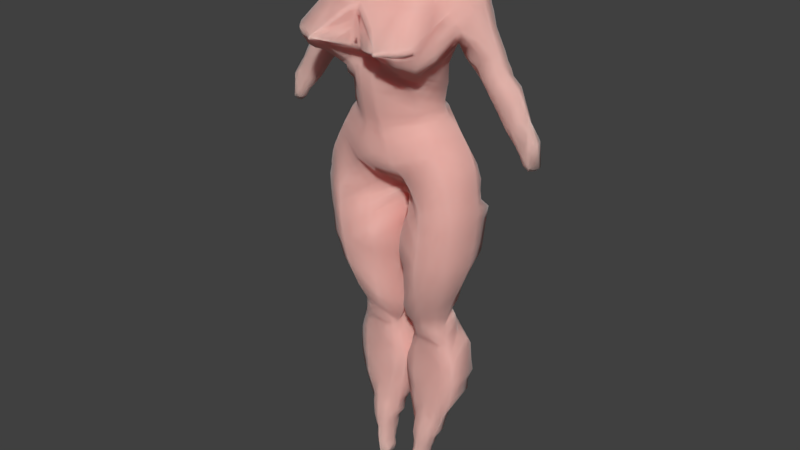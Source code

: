 # Source: female_body27.blend  (saved by Blender 2.79.0; exported with 4.5.12 LTS)
import bpy
from mathutils import Matrix  # noqa: F401  (used for matrix-valued properties, if any)

bpy.ops.wm.read_factory_settings(use_empty=True)
scene = bpy.context.scene
scene.name = 'Scene'

# ---- collections
col_collection_1 = bpy.data.collections.new('Collection 1'); scene.collection.children.link(col_collection_1)

# ---- materials (node trees are filled in below, after node groups)
mat_material_001 = bpy.data.materials.new('Material.001')
mat_material_001.alpha_threshold = 0.0
mat_material_001.roughness = 0.5

# ---- material node trees
mat_material_001.use_nodes = True; mat_material_001.node_tree.nodes.clear()
_N = mat_material_001.node_tree.nodes; _L = mat_material_001.node_tree.links
n0 = _N.new('ShaderNodeMixShader'); n0.name = 'Mix Shader'; n0.location = (114, 305)
n0.inputs[0].default_value = 0.4
n1 = _N.new('ShaderNodeSubsurfaceScattering'); n1.name = 'Subsurface Scattering'; n1.location = (-126, 211)
n1.inputs[0].default_value = (1.0, 0.2, 0.2, 1.0)
n1.inputs[1].default_value = 1.0
n1.inputs[2].default_value = (1.0, 1.0, 1.0)
n2 = _N.new('ShaderNodeBsdfPrincipled'); n2.name = 'Principled BSDF'; n2.location = (-127, 760)
n2.width = 150
n2.distribution = 'GGX'
n2.subsurface_method = 'BURLEY'
n2.inputs[0].default_value = (0.7975, 0.592, 0.5173, 1.0)
n2.inputs[2].default_value = 1.0
n2.inputs[3].default_value = 1.45
n2.inputs[8].default_value = 1.0
n2.inputs[9].default_value = (1.0, 1.0, 1.0)
n2.inputs[10].default_value = 0.025
n2.inputs[14].default_value = (0.7975, 0.592, 0.5173, 1.0)
n2.inputs[20].default_value = 0.0
n2.inputs[24].default_value = 0.2
n3 = _N.new('ShaderNodeBsdfToon'); n3.name = 'Toon BSDF'; n3.location = (218, 74)
n3.inputs[0].default_value = (0.7991, 0.6038, 0.5271, 1.0)
n3.inputs[1].default_value = 1.0
n3.inputs[2].default_value = 1.0
n4 = _N.new('ShaderNodeOutputMaterial'); n4.name = 'Material Output'; n4.location = (498, 325)
_L.new(n0.outputs[0], n4.inputs[0])
_L.new(n1.outputs[0], n0.inputs[2])
_L.new(n2.outputs[0], n0.inputs[1])
_L.new(n3.outputs[0], n4.inputs[1])
n4.is_active_output = True

# ---- world
world_world = bpy.data.worlds.new('World'); scene.world = world_world
world_world.color = (0.05088, 0.05088, 0.05088)
world_world.use_sun_shadow = False
world_world.sun_shadow_jitter_overblur = 0.0
world_world.cycles.sampling_method = 'MANUAL'

# ---- meshes
me_vert = bpy.data.meshes.new('Vert')
me_vert.from_pydata([(-0.001079, 0.5536, 9.462), (-0.2547, 0.5536, 9.462), (-0.2547, 0.5536, 9.317), (-0.2547, 0.5536, 9.157), (-0.4434, 0.3672, 9.215), (-0.6322, 0.3672, 9.23), (-0.8499, 0.3672, 9.128), (-0.9806, 0.3598, 8.998), (-1.097, 0.3423, 8.678), (-1.329, 0.3223, 8.17), (-1.416, 0.3152, 8.01), (-1.634, 0.3048, 7.807), (-1.794, 0.2935, 7.531), (-1.953, 0.355, 6.951), (-1.707, 0.2719, 7.067), (-1.518, 0.2827, 7.27), (-1.271, 0.2977, 7.604), (-1.053, 0.3093, 7.88), (-0.8499, 0.3177, 8.054), (-0.7772, 0.267, 8.243), (-0.9131, -0.129, 8.358), (-0.8394, 0.2033, 8.281), (-0.6501, 0.2554, 7.72), (-0.6211, 0.2554, 7.574), (-0.6144, 0.2554, 7.392), (-0.7054, 0.2554, 7.255), (-0.8952, 0.2554, 7.073), (-1.066, 0.2554, 6.762), (-1.123, 0.2563, 6.358), (-1.14, 0.2554, 6.196), (-1.126, 0.2554, 5.905), (-1.053, 0.2554, 5.383), (-0.9225, 0.2554, 4.991), (-0.7483, 0.2554, 4.584), (-0.6612, 0.2554, 4.265), (-0.7338, 0.2554, 3.96), (-0.8064, 0.2554, 3.699), (-0.8209, 0.2554, 3.394), (-0.7773, 0.2554, 3.089), (-0.5741, 0.2554, 2.494), (-0.487, 0.2554, 2.242), (-0.441, 0.2554, 2.07), (-0.3768, 0.2554, 1.797), (-0.2099, 0.2554, 1.797), (-0.2208, 0.2554, 2.005), (-0.2256, 0.2554, 2.249), (-0.1676, 0.2554, 2.523), (-0.08046, 0.2554, 2.973), (-0.02239, 0.2554, 3.336), (-0.0369, 0.2554, 3.582), (-0.153, 0.2554, 4.003), (-0.06594, 0.2554, 4.192), (-0.05142, 0.2554, 4.555), (-0.06785, 0.2554, 4.953), (-1.852, 0.2666, 6.893), (-0.03357, 0.2554, 5.454), (-0.02929, 0.2554, 5.835), (-0.05499, 0.2554, 6.058), (-0.1021, 0.2554, 6.17), (-0.255, 0.1085, 9.448), (-0.2522, 0.1082, 9.284), (-0.255, 0.09411, 9.233), (-0.255, 0.05822, 9.139), (-0.4331, -0.07102, 9.039), (-0.2162, -0.4302, 8.861), (-0.1178, -0.6391, 8.741), (-0.09428, -0.6813, 8.694), (-0.05536, -0.647, 8.491), (-0.07283, -0.6666, 8.25), (-0.1866, -0.4906, 8.095), (-0.1388, -0.5234, 7.919), (-0.1351, -0.423, 7.371), (-0.1457, -0.4013, 7.298), (-0.1873, -0.3798, 7.111), (-0.2357, -0.38, 6.853), (-0.3389, -0.3226, 6.666), (-0.4663, -0.2536, 6.444), (-0.6028, -0.2745, 6.243), (-0.6546, -0.2903, 6.142), (-0.6498, -0.3046, 5.783), (-0.6041, -0.3046, 5.446), (-0.5684, -0.2544, 5.065), (-0.5143, -0.1323, 4.677), (-0.4815, 0.01847, 4.39), (-0.455, 0.07591, 4.168), (-0.4406, 0.2125, 3.663), (-0.4358, 0.2067, 3.325), (-0.4262, 0.1686, 2.954), (-0.3565, 0.06473, 2.286), (-0.3057, 0.03168, 1.941), (-0.2872, 0.02364, 1.828), (-0.2828, 0.0301, 1.797), (-0.001079, 0.596, 9.462), (-0.001079, 0.626, 9.383), (-0.001079, 0.6698, 9.283), (-0.001079, 0.7147, 9.161), (-0.001079, 0.7806, 9.003), (-0.001079, 0.8057, 8.773), (-0.001079, 0.789, 8.594), (-0.001079, 0.7633, 8.421), (-0.001079, 0.6692, 8.163), (-0.001079, 0.6182, 7.883), (-0.001079, 0.6326, 7.478), (-0.001079, 0.6757, 7.284), (-0.001079, 0.6902, 7.219), (-0.001079, 0.7795, 7.14), (-0.001079, 0.9878, 6.989), (-0.001079, 1.11, 6.853), (-0.001079, 1.182, 6.673), (-0.001079, 1.196, 6.523), (-0.001079, 1.189, 6.358), (-0.001079, 1.153, 6.2), (-0.3735, 1.074, 6.092), (-0.4963, 1.009, 6.056), (-0.5661, 0.9231, 6.034), (-0.5418, 0.9375, 5.833), (-0.5085, 0.929, 5.531), (-0.492, 0.916, 5.374), (-0.4488, 0.8425, 4.984), (-0.3993, 0.7508, 4.677), (-0.3925, 0.6862, 4.462), (-0.3925, 0.7006, 4.347), (-0.3949, 0.8298, 4.139), (-0.3997, 0.9519, 3.88), (-0.3946, 0.9878, 3.464), (-0.3925, 0.9806, 3.22), (-0.3877, 0.8872, 2.947), (-0.3676, 0.6778, 2.604), (-0.3468, 0.5713, 2.401), (-0.3179, 0.4421, 2.15), (-0.2921, 0.3487, 1.906), (-0.2828, 0.3703, 1.797), (-0.09715, -0.6723, 8.322), (-0.4329, -0.4507, 7.953), (-0.5042, -0.4206, 7.937), (-0.678, -0.3131, 7.964), (-0.7499, -0.4251, 8.009), (-0.8158, -0.5854, 8.096), (-0.8601, -0.5877, 8.208), (-0.8642, -0.6416, 8.335), (-0.8383, -0.6932, 8.42), (-0.8098, -0.3209, 8.477), (-0.1365, -0.7359, 8.32), (-1.897, 0.2685, 6.951), (-0.5147, -0.9145, 8.322), (-0.5234, -0.9039, 8.322), (-0.6825, -0.8518, 8.322), (-0.7952, -0.763, 8.322), (-0.4928, -0.9154, 8.294), (-0.4927, -0.9157, 8.35), (-0.4907, -0.9048, 8.35), (-0.001079, 0.1085, 9.448), (-0.01704, 0.1086, 9.318), (-0.001079, 0.05822, 9.139), (-0.001079, -0.07102, 9.039), (-0.001079, -0.5808, 8.773), (-0.001079, -0.4906, 8.095), (-0.0006515, -0.4371, 7.42), (-0.001079, -0.3798, 7.111), (-0.4434, 0.1418, 9.215), (-1.897, 0.1778, 6.972), (-1.822, 0.367, 7.067), (-1.478, 0.5108, 7.604), (-1.375, 0.5558, 7.76), (-1.266, 0.5738, 7.933), (-1.121, 0.6067, 8.161), (-0.9034, 0.6492, 8.498), (-0.6135, 0.6766, 8.948), (-0.5203, 0.6517, 9.087), (-0.5617, 0.5867, 9.185), (-0.4426, 0.4894, 9.262), (-0.4426, 0.3695, 9.282), (-1.805, 0.1821, 7.093), (-1.582, 0.1865, 7.443), (-1.349, 0.1886, 7.802), (-1.266, 0.2037, 7.935), (-1.178, 0.2469, 8.073), (-1.121, 0.2167, 8.163), (-0.9396, 0.1174, 8.439), (-0.7998, 0.06997, 8.659), (-0.6135, 0.07428, 8.953), (0.001079, 0.5536, 9.462), (0.2547, 0.5536, 9.462), (0.2547, 0.5536, 9.317), (0.2547, 0.5536, 9.157), (0.4434, 0.3672, 9.215), (0.6322, 0.3672, 9.23), (0.8499, 0.3672, 9.128), (0.9806, 0.3598, 8.998), (1.097, 0.3423, 8.678), (1.329, 0.3223, 8.17), (1.416, 0.3152, 8.01), (1.634, 0.3048, 7.807), (1.794, 0.2935, 7.531), (1.953, 0.355, 6.951), (1.707, 0.2719, 7.067), (1.518, 0.2827, 7.27), (1.271, 0.2977, 7.604), (1.053, 0.3093, 7.88), (0.8499, 0.3177, 8.054), (0.7772, 0.267, 8.243), (0.9131, -0.129, 8.358), (0.8394, 0.2033, 8.281), (0.6501, 0.2554, 7.72), (0.6211, 0.2554, 7.574), (0.6144, 0.2554, 7.392), (0.7054, 0.2554, 7.255), (0.8952, 0.2554, 7.073), (1.066, 0.2554, 6.762), (1.123, 0.2563, 6.358), (1.14, 0.2554, 6.196), (1.126, 0.2554, 5.905), (1.053, 0.2554, 5.383), (0.9225, 0.2554, 4.991), (0.7483, 0.2554, 4.584), (0.6612, 0.2554, 4.265), (0.7338, 0.2554, 3.96), (0.8064, 0.2554, 3.699), (0.8209, 0.2554, 3.394), (0.7773, 0.2554, 3.089), (0.5741, 0.2554, 2.494), (0.487, 0.2554, 2.242), (0.441, 0.2554, 2.07), (0.3768, 0.2554, 1.797), (0.2099, 0.2554, 1.797), (0.2208, 0.2554, 2.005), (0.2256, 0.2554, 2.249), (0.1676, 0.2554, 2.523), (0.08046, 0.2554, 2.973), (0.02239, 0.2554, 3.336), (0.0369, 0.2554, 3.582), (0.153, 0.2554, 4.003), (0.06594, 0.2554, 4.192), (0.05142, 0.2554, 4.555), (0.06785, 0.2554, 4.953), (1.852, 0.2666, 6.893), (0.03357, 0.2554, 5.454), (0.02929, 0.2554, 5.835), (0.05499, 0.2554, 6.058), (0.1021, 0.2554, 6.17), (0.255, 0.1085, 9.448), (0.2522, 0.1082, 9.284), (0.255, 0.09411, 9.233), (0.255, 0.05822, 9.139), (0.4331, -0.07102, 9.039), (0.2162, -0.4302, 8.861), (0.1178, -0.6391, 8.741), (0.09428, -0.6813, 8.694), (0.06175, -0.6352, 8.625), (0.05536, -0.647, 8.491), (0.07283, -0.6666, 8.25), (0.1866, -0.4906, 8.095), (0.1388, -0.5234, 7.919), (0.1351, -0.423, 7.371), (0.1457, -0.4013, 7.298), (0.1873, -0.3798, 7.111), (0.2357, -0.38, 6.853), (0.3389, -0.3226, 6.666), (0.4663, -0.2536, 6.444), (0.6028, -0.2745, 6.243), (0.6546, -0.2903, 6.142), (0.6498, -0.3046, 5.783), (0.6041, -0.3046, 5.446), (0.5684, -0.2544, 5.065), (0.5143, -0.1323, 4.677), (0.4815, 0.01847, 4.39), (0.455, 0.07591, 4.168), (0.4406, 0.2125, 3.663), (0.4358, 0.2067, 3.325), (0.4262, 0.1686, 2.954), (0.3565, 0.06473, 2.286), (0.3057, 0.03168, 1.941), (0.2872, 0.02364, 1.828), (0.2828, 0.0301, 1.797), (0.001079, 0.596, 9.462), (0.001079, 0.626, 9.383), (0.001079, 0.6698, 9.283), (0.001079, 0.7147, 9.161), (0.001079, 0.7806, 9.003), (0.001079, 0.8057, 8.773), (0.001079, 0.789, 8.594), (0.001079, 0.7633, 8.421), (0.001079, 0.6692, 8.163), (0.001079, 0.6182, 7.883), (0.001079, 0.6326, 7.478), (0.001079, 0.6757, 7.284), (0.001079, 0.6902, 7.219), (0.001079, 0.7795, 7.14), (1.773e-05, 0.9415, 7.024), (0.001079, 0.9878, 6.989), (0.001079, 1.11, 6.853), (0.001079, 1.182, 6.673), (0.001079, 1.196, 6.523), (0.001079, 1.189, 6.358), (0.001079, 1.153, 6.2), (0.3735, 1.074, 6.092), (0.4963, 1.009, 6.056), (0.5661, 0.9231, 6.034), (0.5418, 0.9375, 5.833), (0.5085, 0.929, 5.531), (0.492, 0.916, 5.374), (0.4488, 0.8425, 4.984), (0.3993, 0.7508, 4.677), (0.3925, 0.6862, 4.462), (0.3925, 0.7006, 4.347), (0.3949, 0.8298, 4.139), (0.3997, 0.9519, 3.88), (0.3946, 0.9878, 3.464), (0.3925, 0.9806, 3.22), (0.3877, 0.8872, 2.947), (0.3676, 0.6778, 2.604), (0.3468, 0.5713, 2.401), (0.3179, 0.4421, 2.15), (0.2921, 0.3487, 1.906), (0.2828, 0.3703, 1.797), (0.09715, -0.6723, 8.322), (0.4329, -0.4507, 7.953), (0.5042, -0.4206, 7.937), (0.678, -0.3131, 7.964), (0.7499, -0.4251, 8.009), (0.8158, -0.5854, 8.096), (0.8601, -0.5877, 8.208), (0.8642, -0.6416, 8.335), (0.8383, -0.6932, 8.42), (0.8098, -0.3209, 8.477), (0.1365, -0.7359, 8.32), (1.897, 0.2685, 6.951), (0.4681, -0.9122, 8.323), (0.5147, -0.9145, 8.322), (0.5234, -0.9039, 8.322), (0.6825, -0.8518, 8.322), (0.7358, -0.8184, 8.32), (0.7952, -0.763, 8.322), (0.4928, -0.9154, 8.294), (0.4927, -0.9157, 8.35), (0.4907, -0.9048, 8.35), (0.001079, 0.1085, 9.448), (0.01704, 0.1086, 9.318), (0.002178, 0.08284, 9.189), (0.001079, 0.05822, 9.139), (0.001079, -0.07102, 9.039), (0.001079, -0.5808, 8.773), (0.001079, -0.4906, 8.095), (0.0006515, -0.4371, 7.42), (0.0005062, -0.3949, 7.271), (0.001079, -0.3798, 7.111), (0.4434, 0.1418, 9.215), (1.897, 0.1778, 6.972), (1.822, 0.367, 7.067), (1.478, 0.5108, 7.604), (1.375, 0.5558, 7.76), (1.266, 0.5738, 7.933), (1.121, 0.6067, 8.161), (0.9034, 0.6492, 8.498), (0.6135, 0.6766, 8.948), (0.5203, 0.6517, 9.087), (0.5617, 0.5867, 9.185), (0.4426, 0.4894, 9.262), (0.4426, 0.3695, 9.282), (1.805, 0.1821, 7.093), (1.582, 0.1865, 7.443), (1.349, 0.1886, 7.802), (1.266, 0.2037, 7.935), (1.178, 0.2469, 8.073), (1.121, 0.2167, 8.163), (0.9396, 0.1174, 8.439), (0.7998, 0.06997, 8.659), (0.6135, 0.07428, 8.953), (-1.89, 0.381, 7.009), (-0.0588, 0.2553, 4.754), (-0.06055, 0.2556, 5.069), (-0.04072, 0.2553, 5.317), (-0.02986, 0.2552, 5.645), (-0.04583, 0.2616, 5.946), (-0.07501, 0.2552, 6.115), (-0.07757, 0.2579, 6.15), (0.0, 0.6693, 8.163), (-1.929, 0.309, 6.937), (-0.2607, 0.1026, 9.39), (-0.2554, 0.07793, 9.185), (-0.346, -0.004359, 9.09), (-0.3466, -0.214, 8.974), (-0.07781, -0.6622, 8.656), (-0.06294, -0.6386, 8.555), (-0.04953, -0.6472, 8.382), (-0.09178, -0.6221, 8.198), (-0.1657, -0.4988, 8.005), (-0.1364, -0.4834, 7.669), (-0.1649, -0.387, 7.205), (-0.2123, -0.3825, 6.982), (-0.2887, -0.3559, 6.759), (-0.4015, -0.2788, 6.557), (-0.5352, -0.259, 6.343), (-0.6288, -0.283, 6.193), (-0.6526, -0.3013, 5.963), (-0.6273, -0.3087, 5.614), (-0.5867, -0.2855, 5.255), (-0.5421, -0.2005, 4.869), (-0.4976, -0.05864, 4.533), (-0.467, 0.04985, 4.28), (-0.5003, 0.1547, 4.036), (-0.4291, 0.1765, 3.962), (-0.4406, 0.1996, 3.782), (-0.4381, 0.2132, 3.494), (-0.431, 0.1878, 3.14), (-0.42, 0.1454, 2.775), (-0.3845, 0.08367, 2.466), (-0.3371, 0.05211, 2.149), (0.0001703, 0.6164, 9.425), (0.0002256, 0.6728, 9.276), (0.0003769, 0.7159, 8.293), (-5.398e-05, 0.6147, 7.68), (0.0009637, 0.681, 7.254), (0.0, 0.6184, 7.883), (-1.543e-05, 1.153, 6.764), (-2.179e-05, 1.196, 6.441), (-0.0009405, 1.183, 6.275), (-0.1876, 1.118, 6.144), (-0.4355, 1.043, 6.073), (-0.5343, 0.969, 6.044), (-0.5578, 0.9397, 5.934), (-0.529, 0.9302, 5.722), (-0.473, 0.8863, 5.198), (-0.3958, 0.7166, 4.57), (-0.3925, 0.6861, 4.404), (-0.3941, 0.7599, 4.24), (-0.3971, 0.8974, 4.013), (-0.3966, 0.9775, 3.769), (-0.3958, 0.9891, 3.597), (-0.3934, 0.9888, 3.342), (-0.3897, 0.9404, 3.081), (-0.3795, 0.8055, 2.804), (-0.3331, 0.5022, 2.278), (-0.3063, 0.3905, 2.03), (-0.2881, 0.3648, 1.853), (-0.3562, -0.8945, 8.322), (-0.2744, -0.5234, 8.026), (-0.3264, -0.5015, 7.995), (-0.5486, -0.3862, 7.935), (-0.636, -0.3335, 7.947), (-0.7128, -0.3692, 7.988), (-0.787, -0.5072, 8.046), (-0.8448, -0.5903, 8.149), (-0.8637, -0.6151, 8.271), (-0.8591, -0.6699, 8.378), (-0.8372, -0.508, 8.461), (-0.863, -0.2265, 8.416), (-0.2133, -0.8208, 8.322), (0.0, -0.5234, 7.919), (-0.4681, -0.9122, 8.323), (-0.4819, -0.9397, 8.322), (-0.5058, -0.9367, 8.322), (-0.6119, -0.8808, 8.322), (-0.8322, -0.7333, 8.37), (-0.4873, -0.933, 8.341), (-7.688e-06, -0.4949, 7.667), (0.0, -0.4372, 7.42), (-0.0005062, -0.3949, 7.271), (0.0, 0.6327, 7.478), (0.0, 0.6903, 7.219), (-1.073e-06, -0.3872, 7.205), (-0.5056, -0.9242, 8.342), (-0.4759, -0.9121, 8.305), (-0.5059, -0.9113, 8.339), (-0.5121, -0.9099, 8.306), (-0.3026, 0.3296, 9.502), (-0.001079, -0.2098, 8.968), (-0.02572, -0.6453, 8.502), (-0.024, -0.6448, 8.382), (0.0001728, -0.6683, 8.309), (-0.2171, -0.08208, 9.057), (-0.128, 0.05609, 9.141), (-0.04085, -0.6681, 8.31), (-0.09029, -0.4316, 8.866), (-0.09384, -0.4858, 8.097), (-0.003685, -0.6277, 8.696), (-0.06711, -0.5261, 7.916), (-0.128, 0.08137, 9.335), (-0.128, 0.09392, 9.462), (-0.06646, -0.4446, 7.419), (-0.502, -0.9296, 8.305), (-0.4873, -0.9328, 8.304), (-0.4762, -0.9128, 8.339), (-0.1273, 0.5872, 9.476), (-0.2636, 0.5611, 9.39), (-0.2327, 0.5538, 9.237), (-0.3387, 0.4469, 9.177), (-0.5366, 0.3603, 9.239), (-0.7444, 0.3661, 9.186), (-0.9198, 0.363, 9.068), (-1.037, 0.3532, 8.885), (-1.076, 0.3458, 8.758), (-1.206, 0.333, 8.421), (-1.369, 0.3196, 8.088), (-1.525, 0.3105, 7.908), (-1.721, 0.2981, 7.673), (-1.948, 0.2548, 7.262), (-1.902, 0.2251, 6.953), (-1.613, 0.2773, 7.169), (-1.392, 0.2898, 7.435), (-1.163, 0.3039, 7.743), (-0.9521, 0.3143, 7.967), (1.244e-05, 0.8441, 7.092), (-0.8825, 0.04227, 8.335), (-0.634, 0.2547, 7.647), (-0.6075, 0.2529, 7.483), (-0.653, 0.254, 7.319), (-0.8035, 0.2555, 7.167), (-0.9885, 0.2554, 6.922), (-1.098, 0.2552, 6.603), (-1.138, 0.2554, 6.05), (-1.098, 0.2555, 5.643), (-0.995, 0.2556, 5.184), (-0.8349, 0.2555, 4.788), (-0.6921, 0.2567, 4.428), (-0.6896, 0.256, 4.11), (-0.7715, 0.2545, 3.83), (-0.8188, 0.253, 3.546), (-0.8036, 0.2533, 3.241), (-0.6778, 0.2528, 2.79), (-0.5329, 0.2548, 2.367), (-0.4618, 0.2554, 2.157), (-0.4275, 0.2583, 1.929), (-0.2933, 0.263, 1.76), (-0.1979, 0.2583, 1.902), (-0.2259, 0.2556, 2.127), (-0.1973, 0.2546, 2.386), (-0.1273, 0.2558, 2.748), (-0.04872, 0.254, 3.154), (-0.02535, 0.2532, 3.459), (-0.1035, 0.2596, 3.791), (-0.1131, 0.2588, 4.099), (-0.04621, 0.254, 4.373), (-1.763, 0.2681, 6.966), (-1.88, 0.2677, 6.917), (-0.147, 0.34, 9.514), (-0.4596, 0.2545, 9.206), (-1.77, 0.3806, 7.146), (-1.662, 0.4206, 7.312), (-1.536, 0.4692, 7.499), (-1.432, 0.5437, 7.683), (-1.32, 0.564, 7.847), (-1.193, 0.5889, 8.047), (-1.012, 0.6314, 8.329), (-0.8297, 0.6672, 8.615), (-0.6931, 0.6822, 8.825), (-0.5665, 0.6645, 9.017), (-0.5427, 0.6245, 9.139), (-0.5034, 0.5449, 9.234), (-0.4376, 0.432, 9.287), (-1.851, 0.1698, 7.033), (-1.693, 0.185, 7.268), (-1.473, 0.184, 7.609), (-1.222, 0.2291, 8.003), (-1.149, 0.2346, 8.118), (-1.024, 0.1745, 8.3), (-0.8782, 0.08594, 8.553), (-0.7086, 0.07063, 8.807), (-0.5301, 0.103, 9.056), (-0.3479, 0.1352, 1.76), (-0.4204, 0.1213, 2.048), (-0.4576, 0.1324, 2.251), (-0.5192, 0.1566, 2.569), (-0.5293, 0.19, 2.729), (-0.6183, 0.175, 3.002), (-0.6287, 0.1837, 3.229), (-0.6381, 0.1774, 3.343), (-0.6537, 0.1959, 3.555), (-0.6299, 0.178, 3.682), (-0.599, 0.1713, 3.931), (-0.6417, 0.1855, 3.821), (-0.6024, 0.1723, 4.009), (-0.6112, 0.1437, 4.067), (-0.5927, 0.1311, 4.207), (-0.5939, 0.1183, 4.325), (-0.651, 0.1131, 4.467), (-0.683, 0.0223, 4.597), (-0.7857, 0.0135, 4.806), (-0.8324, -0.06675, 4.981), (-0.9053, -0.07615, 5.203), (-0.9371, -0.1149, 5.384), (-0.9615, -0.1126, 5.673), (-0.9894, -0.1133, 5.835), (-1.0, -0.1101, 6.182), (-0.9741, -0.1038, 6.311), (-0.9604, -0.1184, 6.368), (-0.9261, -0.1217, 6.535), (-0.8755, -0.1443, 6.629), (-0.7957, -0.144, 6.797), (-0.7252, -0.1611, 6.903), (-0.65, -0.1712, 7.024), (-0.6066, -0.1312, 7.155), (-0.5167, -0.133, 7.243), (-0.4867, -0.1224, 7.317), (-0.4893, -0.1546, 7.371), (-0.4776, -0.1626, 7.432), (-0.4678, -0.1953, 7.647), (-0.5314, -0.2378, 7.724), (-0.206, -0.5132, 7.974), (-0.256, -0.495, 7.947), (-0.3234, -0.4783, 7.924), (-0.6117, -0.09181, 7.754), (-0.6474, -0.1045, 7.807), (-0.6724, -0.0568, 7.818), (-0.6957, -0.02616, 7.845), (-0.7538, -0.01061, 8.068), (-0.695, 0.1992, 7.987), (-0.7857, -0.06004, 8.067), (-0.7682, -0.1153, 8.164), (-0.8794, -0.2732, 8.158), (-0.9098, -0.3544, 8.205), (-0.9069, -0.3598, 8.28), (-0.8585, -0.4539, 8.346), (-0.8512, -0.4791, 8.406), (-0.7942, -0.1218, 8.56), (-0.8697, -0.02546, 8.511), (-0.4313, -0.6719, 8.154), (-0.4984, -0.6618, 8.117), (-0.5449, -0.6343, 8.107), (-0.3917, -0.6967, 8.178), (-0.3536, -0.6812, 8.206), (-0.4905, -0.9052, 8.295), (-0.2851, -0.7841, 8.267), (-0.08481, -0.6741, 8.278), (-0.1642, -0.764, 8.291), (-0.2723, -0.782, 8.291), (-0.6013, -0.6289, 8.103), (-0.631, -0.6882, 8.122), (-0.6623, -0.7638, 8.18), (-0.6976, -0.7768, 8.234), (-0.7081, -0.8124, 8.286), (-0.713, -0.7988, 8.324), (-0.8424, -0.6876, 8.327), (-0.6695, -0.8197, 8.31), (-0.6501, -0.8411, 8.318), (-0.6784, -0.8491, 8.316), (-0.09741, -0.683, 8.412), (-0.1499, -0.7462, 8.403), (-0.4676, -0.4972, 8.706), (-0.3768, -0.6334, 8.633), (-0.3186, -0.7417, 8.562), (-0.2897, -0.7867, 8.515), (-0.2875, -0.7563, 8.483), (-0.2786, -0.7697, 8.427), (-0.3658, -0.8889, 8.343), (-0.2499, -0.8489, 8.322), (-0.7741, -0.7929, 8.372), (-0.6761, -0.824, 8.403), (-0.6878, -0.8151, 8.381), (-0.6619, -0.3951, 8.759), (-0.8178, -0.3113, 8.538), (-0.6404, -0.01449, 8.867), (-0.5287, -0.001352, 9.002), (-0.434, 0.03447, 9.093), (-0.3521, 0.08673, 9.155), (-0.443, 0.1362, 9.157), (-0.3522, 0.08337, 9.188), (-0.3512, 0.1131, 9.232), (-0.2488, -0.04795, 6.388), (0.0, 0.2766, 6.066), (-0.003041, 0.2609, 6.103), (-0.2688, -0.02012, 6.288), (-0.3281, -0.03976, 6.217), (-0.3768, -0.05348, 6.019), (-0.3046, -0.09041, 5.951), (-0.3083, -0.0879, 5.791), (-0.2164, -0.1333, 5.649), (-0.2065, -0.1389, 5.438), (-0.2296, -0.1311, 5.292), (-0.2551, -0.1157, 5.184), (-0.2568, -0.1063, 4.993), (-0.2442, -0.0762, 4.8), (-0.2345, -0.08387, 4.627), (-0.2322, -0.0124, 4.429), (-0.314, 0.02808, 4.332), (-0.2997, 0.1025, 4.191), (-0.2833, 0.1267, 4.081), (-0.2852, 0.1671, 4.018), (-0.2826, 0.1824, 3.939), (-0.2293, 0.1833, 3.643), (-0.2173, 0.1894, 3.762), (-0.2217, 0.17, 3.323), (-0.2299, 0.1906, 3.172), (-0.2405, 0.1628, 2.954), (-0.267, 0.185, 2.751), (-0.2618, 0.1426, 2.588), (-0.2403, 0.13, 2.411), (-0.2544, 0.1333, 2.259), (-0.257, 0.1211, 2.148), (-0.2195, 0.124, 2.006), (-0.231, 0.1178, 1.957), (-0.1913, 0.1179, 1.91), (-0.2251, 0.1359, 1.767), (-0.3796, 0.1076, 1.875), (-0.3751, 0.1165, 1.794), (-0.4564, 0.251, 9.185), (-0.5393, 0.2465, 9.202), (-0.633, 0.2044, 9.108), (-0.7499, 0.1873, 8.971), (-0.8515, 0.1959, 8.905), (-0.9115, 0.1962, 8.828), (-1.031, 0.2192, 8.637), (-1.043, 0.2139, 8.557), (-1.137, 0.2279, 8.315), (-1.237, 0.2445, 8.178), (-1.267, 0.2551, 8.124), (-1.321, 0.2404, 8.042), (-1.408, 0.2252, 7.903), (-1.512, 0.2098, 7.816), (-1.707, 0.1922, 7.497), (-1.816, 0.2153, 7.318), (-1.872, 0.1899, 7.266), (-1.932, 0.2167, 6.955), (-1.809, 0.1964, 6.977), (-1.745, 0.2123, 7.07), (-1.876, 0.2097, 6.917), (-1.628, 0.2173, 7.247), (-1.531, 0.2106, 7.35), (-1.414, 0.2249, 7.511), (-1.298, 0.2129, 7.681), (-1.196, 0.2275, 7.815), (-1.148, 0.226, 7.893), (-1.097, 0.2434, 7.977), (-1.065, 0.2405, 8.019), (-0.9815, 0.2211, 8.076), (-0.9867, 0.2213, 8.239), (-0.8247, 0.2687, 8.161), (-0.8151, 0.2354, 8.251), (-0.9041, 0.1483, 8.344), (-1.963, 0.3047, 6.945), (-1.908, 0.3184, 6.9), (-1.82, 0.3428, 6.962), (-1.746, 0.3376, 7.072), (-1.541, 0.3925, 7.312), (-1.477, 0.4072, 7.427), (-1.398, 0.3814, 7.544), (-1.284, 0.4647, 7.645), (-1.241, 0.4686, 7.741), (-1.113, 0.4884, 7.862), (-1.048, 0.501, 7.984), (-0.9418, 0.5233, 8.053), (-0.8246, 0.5332, 8.245), (-0.8252, 0.4892, 8.331), (-0.7722, 0.5225, 8.428), (-0.6861, 0.5603, 8.542), (-0.6766, 0.5765, 8.62), (-0.5418, 0.4299, 9.266), (-0.6075, 0.4855, 9.232), (-0.7188, 0.487, 9.184), (-0.7038, 0.5371, 9.149), (-0.7709, 0.5903, 9.104), (-0.8535, 0.5904, 9.016), (-0.9373, 0.5932, 8.889), (-0.9855, 0.5835, 8.793), (-1.029, 0.5521, 8.692), (-1.064, 0.5494, 8.611), (-1.136, 0.5139, 8.441), (-1.279, 0.5045, 8.182), (-1.34, 0.4832, 8.078), (-1.393, 0.4824, 7.997), (-1.43, 0.4747, 7.917), (-1.546, 0.4795, 7.813), (-1.62, 0.4618, 7.669), (-1.492, 0.5087, 7.576), (-1.74, 0.4188, 7.465), (-1.788, 0.3705, 7.376), (-1.825, 0.3508, 7.304), (-1.921, 0.368, 7.259), (-0.3561, 0.5117, 9.19), (-0.4077, 0.5853, 9.158), (-0.381, 0.6198, 9.122), (-0.3663, 0.3585, 9.207), (-0.2985, 0.33, 9.232), (-0.2875, 0.3207, 9.219), (-0.2997, 0.326, 9.295), (-0.3325, 0.3412, 9.417), (-0.2342, 0.3206, 1.785), (-0.2371, 0.3213, 1.846), (-0.2416, 0.3146, 1.957), (-0.255, 0.3623, 2.07), (-0.2325, 0.3676, 2.199), (-0.2595, 0.4331, 2.306), (-0.1825, 0.4438, 2.431), (-0.2111, 0.5214, 2.564), (-0.1034, 0.5315, 2.771), (-0.09353, 0.6985, 3.04), (-0.3817, 0.8702, 2.933), (-0.1024, 0.7039, 3.182), (-0.01764, 0.723, 3.374), (-0.03715, 0.7136, 3.521), (-0.02331, 0.7087, 3.683), (-0.03021, 0.6822, 3.777), (-0.05903, 0.6113, 3.891), (-0.1375, 0.5843, 4.138), (-0.1576, 0.5378, 4.178), (-0.1556, 0.5452, 4.297), (-0.2112, 0.5045, 4.233), (-0.1558, 0.5676, 4.422), (-0.1412, 0.5687, 4.59), (-0.1462, 0.6319, 4.952), (-0.1746, 0.6218, 4.769), (-0.1844, 0.6643, 5.136), (-0.1502, 0.6767, 5.242), (-0.1214, 0.6815, 5.396), (-0.1389, 0.6947, 5.515), (-0.1818, 0.6937, 5.611), (-0.1313, 0.7123, 5.8), (-0.1851, 0.7195, 5.813), (-0.5198, 0.972, 5.945), (-0.08063, 0.7236, 5.907), (-0.1369, 0.7133, 5.895), (0.05213, 0.7139, 6.036), (-0.03238, 0.2536, 6.132), (-0.1879, 1.149, 6.218), (-0.1879, 1.165, 6.299), (-0.2573, 1.127, 6.289), (-0.3038, 1.094, 6.283), (-0.3092, 1.091, 6.361), (-0.3243, 1.065, 6.461), (-0.3423, 1.011, 6.543), (-0.3494, 0.9651, 6.586), (-0.3478, 0.9167, 6.629), (-0.3225, 0.855, 6.655), (-0.000259, 0.7318, 7.175), (-0.8377, 0.6507, 6.559), (-0.4886, 0.527, 7.232), (-0.4935, 0.5228, 7.256), (-0.4903, 0.481, 7.334), (-0.3859, 0.4804, 7.408), (-0.3524, 0.517, 7.475), (-0.3627, 0.5183, 7.736), (-0.3644, 0.5116, 7.79), (-0.3692, 0.5321, 7.94), (-0.3892, 0.4734, 8.229), (-0.27, 0.7268, 8.621), (-0.2706, 0.7554, 8.755), (-0.2667, 0.7536, 8.843), (-0.265, 0.7503, 8.934), (-0.2632, 0.7286, 9.049), (-0.2705, 0.6757, 9.179), (-0.2624, 0.6482, 9.239), (-0.1289, 0.6027, 9.267), (-0.1367, 0.6149, 9.356), (-0.1435, 0.604, 9.408), (-0.3421, 0.3229, 1.781), (-0.3448, 0.3268, 1.838), (-0.3762, 0.3768, 1.964), (-0.4011, 0.3714, 2.091), (-0.4443, 0.4399, 2.293), (-0.5242, 0.5233, 2.538), (-0.5324, 0.6197, 2.674), (-0.7502, 0.7193, 3.079), (-0.552, 0.6847, 2.807), (-0.7434, 0.7277, 3.23), (-0.8089, 0.7407, 3.408), (-0.7928, 0.7277, 3.557), (-0.7979, 0.7076, 3.651), (-0.7904, 0.6942, 3.862), (-0.7675, 0.6175, 3.977), (-0.6903, 0.5476, 4.033), (-0.6636, 0.5449, 4.165), (-0.6316, 0.5353, 4.338), (-0.5949, 0.5235, 4.341), (-0.5816, 0.5499, 4.447), (-0.6536, 0.5702, 4.573), (-0.6703, 0.6264, 4.75), (-0.6893, 0.6676, 4.933), (-0.8021, 0.6861, 5.116), (-0.9067, 0.6991, 5.335), (-0.9161, 0.7122, 5.452), (-0.9636, 0.7092, 5.824), (-0.9834, 0.7168, 6.006), (-0.9165, 0.6418, 6.107), (-0.9077, 0.6364, 6.223), (-0.9051, 0.6432, 6.386), (-0.4435, 0.3677, 9.249), (-0.5404, 0.3599, 9.267), (-0.3306, 0.4365, 9.21), (-0.724, -0.8263, 8.375), (1.89, 0.381, 7.009), (0.0588, 0.2553, 4.754), (0.06055, 0.2556, 5.069), (0.04072, 0.2553, 5.317), (0.02986, 0.2552, 5.645), (0.04583, 0.2616, 5.946), (0.07501, 0.2552, 6.115), (0.07757, 0.2579, 6.15), (0.0, -0.3798, 7.111), (1.929, 0.309, 6.937), (0.2607, 0.1026, 9.39), (0.2554, 0.07793, 9.185), (0.346, -0.004359, 9.09), (0.3466, -0.214, 8.974), (0.07781, -0.6622, 8.656), (0.06294, -0.6386, 8.555), (0.04953, -0.6472, 8.382), (0.05597, -0.6717, 8.28), (0.09178, -0.6221, 8.198), (0.1341, -0.5325, 8.144), (0.1657, -0.4988, 8.005), (0.1364, -0.4834, 7.669), (0.1649, -0.387, 7.205), (0.2123, -0.3825, 6.982), (0.2887, -0.3559, 6.759), (0.4015, -0.2788, 6.557), (0.5352, -0.259, 6.343), (0.6288, -0.283, 6.193), (0.6526, -0.3013, 5.963), (0.6273, -0.3087, 5.614), (0.5867, -0.2855, 5.255), (0.5421, -0.2005, 4.869), (0.4976, -0.05864, 4.533), (0.467, 0.04985, 4.28), (0.5003, 0.1547, 4.036), (0.4291, 0.1765, 3.962), (0.4406, 0.1996, 3.782), (0.4381, 0.2132, 3.494), (0.431, 0.1878, 3.14), (0.42, 0.1454, 2.775), (0.3845, 0.08367, 2.466), (0.3371, 0.05211, 2.149), (-0.0003187, 0.6282, 9.378), (-1.922e-05, 0.7503, 9.083), (2.015e-05, 0.8004, 8.889), (-3.761e-05, 0.7792, 8.506), (0.0002172, 0.6382, 8.023), (-0.0002917, 0.6524, 7.381), (0.0, 0.9879, 6.99), (-1.847e-05, 1.055, 6.923), (0.1876, 1.118, 6.144), (0.4355, 1.043, 6.073), (0.5343, 0.969, 6.044), (0.5578, 0.9397, 5.934), (0.529, 0.9302, 5.722), (0.473, 0.8863, 5.198), (0.3958, 0.7166, 4.57), (0.3925, 0.6861, 4.404), (0.3941, 0.7599, 4.24), (0.3971, 0.8974, 4.013), (0.3966, 0.9775, 3.769), (0.3958, 0.9891, 3.597), (0.3934, 0.9888, 3.342), (0.3897, 0.9404, 3.081), (0.3795, 0.8055, 2.804), (0.3331, 0.5022, 2.278), (0.3063, 0.3905, 2.03), (0.2881, 0.3648, 1.853), (0.2744, -0.5234, 8.026), (0.3264, -0.5015, 7.995), (0.5486, -0.3862, 7.935), (0.636, -0.3335, 7.947), (0.7128, -0.3692, 7.988), (0.787, -0.5072, 8.046), (0.8448, -0.5903, 8.149), (0.8637, -0.6151, 8.271), (0.8591, -0.6699, 8.378), (0.8372, -0.508, 8.461), (0.863, -0.2265, 8.416), (0.2133, -0.8208, 8.322), (0.2499, -0.8489, 8.322), (0.0, 1.11, 6.853), (0.4819, -0.9397, 8.322), (0.5058, -0.9367, 8.322), (0.6119, -0.8808, 8.322), (0.4873, -0.9328, 8.304), (0.0, 1.182, 6.673), (-0.0002106, 1.194, 6.587), (0.0, 1.153, 6.2), (0.4762, -0.9128, 8.339), (0.02321, 0.2632, 6.156), (0.3026, 0.3296, 9.502), (-5.619e-06, -0.001653, 9.083), (0.01502, -0.221, 8.963), (0.0002381, -0.4697, 8.844), (-0.0001728, -0.6683, 8.309), (0.0, -0.4188, 6.851), (0.2171, -0.08208, 9.057), (0.128, 0.05609, 9.141), (-0.05372, -0.4014, 6.751), (0.08002, -0.3909, 7.147), (0.04085, -0.6681, 8.31), (0.09029, -0.4316, 8.866), (0.02986, -0.6129, 8.194), (0.09384, -0.4858, 8.097), (0.003685, -0.6277, 8.696), (0.06711, -0.5261, 7.916), (0.0273, -0.6327, 8.626), (0.128, 0.08137, 9.335), (0.128, 0.09392, 9.462), (0.06646, -0.4446, 7.419), (0.02572, -0.6453, 8.502), (0.0717, -0.4111, 7.305), (0.5056, -0.9242, 8.342), (0.4873, -0.933, 8.341), (0.502, -0.9296, 8.305), (0.4759, -0.9121, 8.305), (0.5121, -0.9099, 8.306), (0.5059, -0.9113, 8.339), (1.902, 0.2251, 6.953), (0.2636, 0.5611, 9.39), (0.2327, 0.5538, 9.237), (0.3387, 0.4469, 9.177), (0.5366, 0.3603, 9.239), (0.7444, 0.3661, 9.186), (0.9198, 0.363, 9.068), (1.037, 0.3532, 8.885), (1.076, 0.3458, 8.758), (1.206, 0.333, 8.421), (1.369, 0.3196, 8.088), (1.525, 0.3105, 7.908), (1.721, 0.2981, 7.673), (1.948, 0.2548, 7.262), (1.613, 0.2773, 7.169), (1.392, 0.2898, 7.435), (1.163, 0.3039, 7.743), (0.9521, 0.3143, 7.967), (0.8247, 0.2687, 8.161), (0.1138, -0.03694, 6.418), (0.8825, 0.04227, 8.335), (0.634, 0.2547, 7.647), (0.6075, 0.2529, 7.483), (0.653, 0.254, 7.319), (0.8035, 0.2555, 7.167), (0.9885, 0.2554, 6.922), (1.098, 0.2552, 6.603), (1.138, 0.2554, 6.05), (1.098, 0.2555, 5.643), (0.995, 0.2556, 5.184), (0.8349, 0.2555, 4.788), (0.6921, 0.2567, 4.428), (0.6896, 0.256, 4.11), (0.7715, 0.2545, 3.83), (0.8188, 0.253, 3.546), (0.8036, 0.2533, 3.241), (0.6778, 0.2528, 2.79), (0.5329, 0.2548, 2.367), (0.4618, 0.2554, 2.157), (0.4275, 0.2583, 1.929), (0.2933, 0.263, 1.76), (0.1979, 0.2583, 1.902), (0.2259, 0.2556, 2.127), (0.1973, 0.2546, 2.386), (0.1273, 0.2558, 2.748), (0.04872, 0.254, 3.154), (0.02535, 0.2532, 3.459), (0.1035, 0.2596, 3.791), (0.1131, 0.2588, 4.099), (0.04621, 0.254, 4.373), (1.763, 0.2681, 6.966), (1.88, 0.2677, 6.917), (0.147, 0.34, 9.514), (-8.704e-05, 0.5748, 9.466), (0.4596, 0.2545, 9.206), (1.77, 0.3806, 7.146), (1.662, 0.4206, 7.312), (1.536, 0.4692, 7.499), (1.432, 0.5437, 7.683), (1.32, 0.564, 7.847), (1.193, 0.5889, 8.047), (1.012, 0.6314, 8.329), (0.8297, 0.6672, 8.615), (0.6931, 0.6822, 8.825), (0.5665, 0.6645, 9.017), (0.5427, 0.6245, 9.139), (0.5034, 0.5449, 9.234), (0.4376, 0.432, 9.287), (1.851, 0.1698, 7.033), (1.693, 0.185, 7.268), (1.473, 0.184, 7.609), (1.222, 0.2291, 8.003), (1.149, 0.2346, 8.118), (1.024, 0.1745, 8.3), (0.8782, 0.08594, 8.553), (0.7086, 0.07063, 8.807), (0.5301, 0.103, 9.056), (0.3479, 0.1352, 1.76), (0.4204, 0.1213, 2.048), (0.4576, 0.1324, 2.251), (0.5192, 0.1566, 2.569), (0.5293, 0.19, 2.729), (0.6183, 0.175, 3.002), (0.6287, 0.1837, 3.229), (0.6381, 0.1774, 3.343), (0.6537, 0.1959, 3.555), (0.6299, 0.178, 3.682), (0.599, 0.1713, 3.931), (0.6417, 0.1855, 3.821), (0.6024, 0.1723, 4.009), (0.6112, 0.1437, 4.067), (0.5927, 0.1311, 4.207), (0.5939, 0.1183, 4.325), (0.651, 0.1131, 4.467), (0.683, 0.0223, 4.597), (0.7857, 0.0135, 4.806), (0.8324, -0.06675, 4.981), (0.9053, -0.07615, 5.203), (0.9371, -0.1149, 5.384), (0.9615, -0.1126, 5.673), (0.9894, -0.1133, 5.835), (1.0, -0.1101, 6.182), (0.9741, -0.1038, 6.311), (0.9604, -0.1184, 6.368), (0.9261, -0.1217, 6.535), (0.8755, -0.1443, 6.629), (0.7957, -0.144, 6.797), (0.7252, -0.1611, 6.903), (0.65, -0.1712, 7.024), (0.6066, -0.1312, 7.155), (0.5167, -0.133, 7.243), (0.4867, -0.1224, 7.317), (0.4893, -0.1546, 7.371), (0.4776, -0.1626, 7.432), (0.4678, -0.1953, 7.647), (0.5314, -0.2378, 7.724), (0.206, -0.5132, 7.974), (0.256, -0.495, 7.947), (0.3234, -0.4783, 7.924), (0.6117, -0.09181, 7.754), (0.6474, -0.1045, 7.807), (0.6724, -0.0568, 7.818), (0.6957, -0.02616, 7.845), (0.7538, -0.01061, 8.068), (0.695, 0.1992, 7.987), (0.7857, -0.06004, 8.067), (0.7682, -0.1153, 8.164), (0.8794, -0.2732, 8.158), (0.9098, -0.3544, 8.205), (0.9069, -0.3598, 8.28), (0.8585, -0.4539, 8.346), (0.8512, -0.4791, 8.406), (0.7942, -0.1218, 8.56), (0.8697, -0.02546, 8.511), (0.4313, -0.6719, 8.154), (0.4984, -0.6618, 8.117), (0.5449, -0.6343, 8.107), (0.3917, -0.6967, 8.178), (0.3536, -0.6812, 8.206), (0.4905, -0.9052, 8.295), (0.2851, -0.7841, 8.267), (0.08481, -0.6741, 8.278), (0.1642, -0.764, 8.291), (0.3562, -0.8945, 8.322), (0.2723, -0.782, 8.291), (0.6013, -0.6289, 8.103), (0.631, -0.6882, 8.122), (0.6623, -0.7638, 8.18), (0.6976, -0.7768, 8.234), (0.7081, -0.8124, 8.286), (0.713, -0.7988, 8.324), (0.8424, -0.6876, 8.327), (0.6695, -0.8197, 8.31), (0.6501, -0.8411, 8.318), (0.6784, -0.8491, 8.316), (0.09741, -0.683, 8.412), (0.1499, -0.7462, 8.403), (0.4676, -0.4972, 8.706), (0.3768, -0.6334, 8.633), (0.3186, -0.7417, 8.562), (0.2897, -0.7867, 8.515), (0.2875, -0.7563, 8.483), (0.2786, -0.7697, 8.427), (0.3658, -0.8889, 8.343), (0.6761, -0.824, 8.403), (0.6878, -0.8151, 8.381), (0.6619, -0.3951, 8.759), (0.8178, -0.3113, 8.538), (0.6404, -0.01449, 8.867), (0.5287, -0.001352, 9.002), (0.434, 0.03447, 9.093), (0.3521, 0.08673, 9.155), (0.443, 0.1362, 9.157), (0.3522, 0.08337, 9.188), (0.3512, 0.1131, 9.232), (0.0, -0.372, 6.653), (0.2488, -0.04795, 6.388), (0.2688, -0.02012, 6.288), (0.1197, -0.3888, 6.984), (0.0, 0.2724, 6.175), (0.3281, -0.03976, 6.217), (0.3768, -0.05348, 6.019), (0.3046, -0.09041, 5.951), (0.3083, -0.0879, 5.791), (0.2164, -0.1333, 5.649), (0.2065, -0.1389, 5.438), (0.2296, -0.1311, 5.292), (0.2551, -0.1157, 5.184), (0.2568, -0.1063, 4.993), (0.2442, -0.0762, 4.8), (0.2345, -0.08387, 4.627), (0.2322, -0.0124, 4.429), (0.314, 0.02808, 4.332), (0.2997, 0.1025, 4.191), (0.2833, 0.1267, 4.081), (0.2852, 0.1671, 4.018), (0.2826, 0.1824, 3.939), (0.2293, 0.1833, 3.643), (0.2173, 0.1894, 3.762), (0.2217, 0.17, 3.323), (0.2299, 0.1906, 3.172), (0.2405, 0.1628, 2.954), (0.267, 0.185, 2.751), (0.2618, 0.1426, 2.588), (0.2403, 0.13, 2.411), (0.2544, 0.1333, 2.259), (0.257, 0.1211, 2.148), (0.2195, 0.124, 2.006), (0.231, 0.1178, 1.957), (0.1913, 0.1179, 1.91), (0.2251, 0.1359, 1.767), (0.3796, 0.1076, 1.875), (0.3751, 0.1165, 1.794), (0.4564, 0.251, 9.185), (0.5393, 0.2465, 9.202), (0.633, 0.2044, 9.108), (0.7499, 0.1873, 8.971), (0.8515, 0.1959, 8.905), (0.9115, 0.1962, 8.828), (1.031, 0.2192, 8.637), (1.043, 0.2139, 8.557), (1.137, 0.2279, 8.315), (1.237, 0.2445, 8.178), (1.267, 0.2551, 8.124), (1.321, 0.2404, 8.042), (1.408, 0.2252, 7.903), (1.512, 0.2098, 7.816), (1.707, 0.1922, 7.497), (1.816, 0.2153, 7.318), (1.872, 0.1899, 7.266), (1.932, 0.2167, 6.955), (1.809, 0.1964, 6.977), (1.745, 0.2123, 7.07), (1.876, 0.2097, 6.917), (1.628, 0.2173, 7.247), (1.531, 0.2106, 7.35), (1.414, 0.2249, 7.511), (1.298, 0.2129, 7.681), (1.196, 0.2275, 7.815), (1.148, 0.226, 7.893), (1.097, 0.2434, 7.977), (1.065, 0.2405, 8.019), (0.9815, 0.2211, 8.076), (0.9867, 0.2213, 8.239), (0.8151, 0.2354, 8.251), (0.9041, 0.1483, 8.344), (1.963, 0.3047, 6.945), (1.908, 0.3184, 6.9), (1.82, 0.3428, 6.962), (1.746, 0.3376, 7.072), (1.541, 0.3925, 7.312), (1.477, 0.4072, 7.427), (1.398, 0.3814, 7.544), (1.284, 0.4647, 7.645), (1.241, 0.4686, 7.741), (1.113, 0.4884, 7.862), (1.048, 0.501, 7.984), (0.9418, 0.5233, 8.053), (0.8246, 0.5332, 8.245), (0.8252, 0.4892, 8.331), (0.7722, 0.5225, 8.428), (0.6861, 0.5603, 8.542), (0.6766, 0.5765, 8.62), (0.5418, 0.4299, 9.266), (0.6075, 0.4855, 9.232), (0.7188, 0.487, 9.184), (0.7038, 0.5371, 9.149), (0.7709, 0.5903, 9.104), (0.8535, 0.5904, 9.016), (0.9373, 0.5932, 8.889), (0.9855, 0.5835, 8.793), (1.029, 0.5521, 8.692), (1.064, 0.5494, 8.611), (1.136, 0.5139, 8.441), (1.279, 0.5045, 8.182), (1.34, 0.4832, 8.078), (1.393, 0.4824, 7.997), (1.43, 0.4747, 7.917), (1.546, 0.4795, 7.813), (1.62, 0.4618, 7.669), (1.492, 0.5087, 7.576), (1.74, 0.4188, 7.465), (1.788, 0.3705, 7.376), (1.825, 0.3508, 7.304), (1.921, 0.368, 7.259), (0.3561, 0.5117, 9.19), (0.4077, 0.5853, 9.158), (0.381, 0.6198, 9.122), (0.3663, 0.3585, 9.207), (0.2985, 0.33, 9.232), (0.2875, 0.3207, 9.219), (0.2997, 0.326, 9.295), (0.3325, 0.3412, 9.417), (0.2342, 0.3206, 1.785), (0.2371, 0.3213, 1.846), (0.2416, 0.3146, 1.957), (0.255, 0.3623, 2.07), (0.2325, 0.3676, 2.199), (0.2595, 0.4331, 2.306), (0.1825, 0.4438, 2.431), (0.2111, 0.5214, 2.564), (0.1034, 0.5315, 2.771), (0.09353, 0.6985, 3.04), (0.3817, 0.8702, 2.933), (0.1024, 0.7039, 3.182), (0.01764, 0.723, 3.374), (0.03715, 0.7136, 3.521), (0.02331, 0.7087, 3.683), (0.03021, 0.6822, 3.777), (0.05903, 0.6113, 3.891), (0.1375, 0.5843, 4.138), (0.1576, 0.5378, 4.178), (0.1556, 0.5452, 4.297), (0.2112, 0.5045, 4.233), (0.1558, 0.5676, 4.422), (0.1412, 0.5687, 4.59), (0.1462, 0.6319, 4.952), (0.1746, 0.6218, 4.769), (0.1844, 0.6643, 5.136), (0.1502, 0.6767, 5.242), (0.1214, 0.6815, 5.396), (0.1389, 0.6947, 5.515), (0.1818, 0.6937, 5.611), (0.1313, 0.7123, 5.8), (0.1851, 0.7195, 5.813), (0.5198, 0.972, 5.945), (0.08063, 0.7236, 5.907), (0.1369, 0.7133, 5.895), (-0.05207, 0.7141, 6.036), (0.05312, 0.2536, 6.099), (-0.1202, -0.3888, 6.984), (0.1879, 1.149, 6.218), (0.1879, 1.165, 6.299), (0.2573, 1.127, 6.289), (0.3038, 1.094, 6.283), (0.3092, 1.091, 6.361), (0.3243, 1.065, 6.461), (0.3423, 1.011, 6.543), (0.3494, 0.9651, 6.586), (0.3478, 0.9167, 6.629), (0.3225, 0.855, 6.655), (0.8377, 0.6507, 6.559), (0.4886, 0.527, 7.232), (0.4935, 0.5228, 7.256), (0.4903, 0.481, 7.334), (0.3859, 0.4804, 7.408), (0.3524, 0.517, 7.475), (0.3627, 0.5183, 7.736), (0.3644, 0.5116, 7.79), (0.3692, 0.5321, 7.94), (0.3892, 0.4734, 8.229), (0.27, 0.7268, 8.621), (0.2706, 0.7554, 8.755), (0.2667, 0.7536, 8.843), (0.265, 0.7503, 8.934), (0.2632, 0.7286, 9.049), (0.2705, 0.6757, 9.179), (0.2624, 0.6482, 9.239), (0.1289, 0.6027, 9.267), (0.1367, 0.6149, 9.356), (0.1435, 0.604, 9.408), (0.1273, 0.5872, 9.476), (6.067e-08, 0.3296, 9.501), (0.3421, 0.3229, 1.781), (0.3448, 0.3268, 1.838), (0.3762, 0.3768, 1.964), (0.4011, 0.3714, 2.091), (0.4443, 0.4399, 2.293), (0.5242, 0.5233, 2.538), (0.5324, 0.6197, 2.674), (0.7502, 0.7193, 3.079), (0.552, 0.6847, 2.807), (0.7434, 0.7277, 3.23), (0.8089, 0.7407, 3.408), (0.7928, 0.7277, 3.557), (0.7979, 0.7076, 3.651), (0.7904, 0.6942, 3.862), (0.7675, 0.6175, 3.977), (0.6903, 0.5476, 4.033), (0.6636, 0.5449, 4.165), (0.6316, 0.5353, 4.338), (0.5949, 0.5235, 4.341), (0.5816, 0.5499, 4.447), (0.6536, 0.5702, 4.573), (0.6703, 0.6264, 4.75), (0.6893, 0.6676, 4.933), (0.8021, 0.6861, 5.116), (0.9067, 0.6991, 5.335), (0.9161, 0.7122, 5.452), (0.9636, 0.7092, 5.824), (0.9834, 0.7168, 6.006), (0.9165, 0.6418, 6.107), (0.9077, 0.6364, 6.223), (0.9051, 0.6432, 6.386), (0.4435, 0.3677, 9.249), (0.5404, 0.3599, 9.267), (0.3306, 0.4365, 9.21), (0.7741, -0.7929, 8.372), (0.8322, -0.7333, 8.37), (0.724, -0.8263, 8.375), (-3.247e-07, -0.4988, 8.005), (0.0, -0.4906, 8.095), (-1.231e-06, -0.5383, 8.145), (0.0, 0.7634, 8.421), (-5.438e-05, -0.6317, 8.207), (0.0, -0.6685, 8.25), (5.592e-07, -0.6725, 8.28), (0.0002555, 0.8001, 8.685), (0.0, -0.6382, 8.595), (0.0, 0.8058, 8.773), (-0.0273, -0.6327, 8.626), (0.0, -0.6276, 8.694), (0.0001224, -0.6099, 8.737), (0.0, -0.5808, 8.773), (0.0, 0.7806, 9.003), (0.0, -0.07102, 9.039), (0.0, 0.7147, 9.161), (0.0, 0.05822, 9.139), (-0.0009107, 0.09957, 9.256), (0.0, 0.1085, 9.333), (1.422e-06, 0.09793, 9.391), (0.0, 0.1085, 9.448), (0.0, 0.5961, 9.462), (0.0, 0.5536, 9.462), (-0.1279, -0.003778, 9.086), (-0.05597, -0.6717, 8.28), (-0.1297, -0.2131, 8.976), (-0.02986, -0.6129, 8.194), (-0.1341, -0.5325, 8.144), (-0.0457, -0.6346, 8.736), (-0.07277, -0.5061, 8.009), (-0.06175, -0.6352, 8.625), (-0.1354, 0.0783, 9.407), (-0.06975, -0.4971, 7.656), (-0.128, 0.09623, 9.284), (-0.0717, -0.4111, 7.305), (-0.1282, 0.06503, 9.19), (-0.08002, -0.3909, 7.147), (-0.4224, 0.1356, 2.166), (-0.489, 0.1313, 2.391), (-0.7358, -0.8184, 8.32), (-0.09137, -0.6791, 8.352), (-0.2156, 0.183, 3.431), (-1.638, 0.2145, 7.631), (-0.9092, -0.002689, 8.395), (-1.606, 0.3568, 7.224), (-0.4438, 0.38, 2.183), (-0.5309, 0.4507, 2.402), (0.1279, -0.003778, 9.086), (0.1297, -0.2131, 8.976), (0.0457, -0.6346, 8.736), (0.07277, -0.5061, 8.009), (0.1354, 0.0783, 9.407), (0.06975, -0.4971, 7.656), (0.128, 0.09623, 9.284), (0.1282, 0.06503, 9.19), (0.024, -0.6448, 8.382), (0.4224, 0.1356, 2.166), (0.489, 0.1313, 2.391), (0.09137, -0.6791, 8.352), (0.2156, 0.183, 3.431), (1.638, 0.2145, 7.631), (0.9092, -0.002689, 8.395), (1.606, 0.3568, 7.224), (0.4438, 0.38, 2.183), (0.5309, 0.4507, 2.402)], [], [(62, 1422, 471), (256, 978, 903), (64, 1424, 381), (65, 473, 64), (385, 1426, 1425), (66, 1427, 65), (70, 1428, 386), (60, 1430, 378), (71, 1431, 387), (67, 1408, 383), (61, 1432, 60), (71, 1433, 479), (61, 1434, 1432), (72, 1435, 1433), (144, 464, 451), (145, 464, 144), (144, 451, 461), (145, 144, 463), (88, 1436, 407), (88, 1437, 561), (39, 563, 519), (87, 404, 564), (38, 565, 518), (86, 403, 566), (37, 567, 517), (35, 516, 569), (85, 402, 568), (35, 572, 515), (84, 399, 573), (34, 574, 514), (83, 398, 575), (33, 576, 513), (82, 397, 577), (32, 578, 512), (81, 396, 579), (31, 580, 511), (80, 395, 581), (30, 582, 510), (79, 394, 582), (29, 583, 28), (78, 393, 584), (28, 585, 509), (77, 392, 586), (27, 587, 508), (76, 391, 588), (75, 390, 589), (74, 389, 590), (26, 591, 507), (73, 388, 592), (25, 593, 506), (72, 71, 594), (71, 387, 595), (24, 596, 505), (70, 386, 598), (436, 437, 598), (134, 600, 133), (70, 600, 597), (23, 601, 504), (134, 438, 602), (135, 604, 439), (22, 604, 606), (136, 607, 440), (21, 608, 503), (137, 610, 441), (138, 611, 442), (20, 611, 446), (138, 443, 612), (140, 445, 444), (141, 614, 446), (134, 617, 438), (133, 437, 616), (69, 1426, 620), (68, 1423, 623), (645, 624, 447), (621, 622, 462), (135, 439, 626), (136, 440, 627), (137, 441, 628), (138, 442, 629), (139, 443, 630), (621, 464, 630), (140, 444, 453), (139, 631, 632), (146, 1438, 452), (472, 384, 623), (142, 1439, 636), (645, 447, 637), (64, 381, 639), (65, 64, 640), (66, 65, 641), (1429, 382, 642), (67, 383, 643), (67, 643, 637), (150, 482, 644), (1438, 146, 646), (150, 647, 463), (140, 647, 649), (140, 649, 650), (179, 651, 557), (655, 558, 653), (63, 380, 653), (62, 379, 656), (140, 650, 445), (238, 659, 1326), (886, 660, 1327), (256, 975, 978), (76, 392, 661), (78, 662, 393), (79, 663, 394), (58, 663, 374), (79, 395, 664), (57, 665, 373), (56, 666, 372), (55, 667, 371), (53, 669, 369), (80, 396, 670), (52, 671, 532), (51, 673, 531), (81, 397, 672), (83, 675, 398), (84, 676, 399), (49, 680, 679), (50, 678, 530), (86, 1440, 403), (87, 683, 404), (47, 528, 682), (47, 683, 527), (87, 405, 684), (88, 686, 406), (46, 686, 526), (88, 407, 687), (45, 688, 525), (91, 691, 90), (44, 691, 524), (42, 693, 522), (91, 90, 559), (159, 536, 655), (5, 696, 487), (655, 696, 558), (180, 697, 557), (5, 488, 698), (7, 700, 489), (179, 700, 556), (490, 491, 701), (9, 703, 492), (178, 703, 555), (177, 704, 554), (176, 705, 553), (9, 493, 706), (175, 706, 174), (10, 494, 707), (11, 1441, 708), (173, 709, 551), (172, 710, 550), (12, 496, 711), (172, 713, 714), (172, 550, 713), (15, 717, 498), (172, 714, 551), (15, 499, 717), (173, 718, 552), (16, 500, 719), (176, 553, 722), (177, 554, 723), (17, 501, 723), (18, 726, 724), (136, 608, 607), (178, 555, 728), (20, 1442, 503), (143, 534, 497), (143, 497, 377), (143, 377, 534), (54, 731, 533), (161, 731, 368), (161, 537, 732), (15, 1443, 733), (538, 539, 733), (15, 734, 499), (162, 540, 735), (164, 737, 541), (16, 737, 500), (164, 542, 738), (17, 739, 501), (165, 543, 740), (18, 741, 726), (166, 544, 742), (167, 744, 545), (168, 745, 546), (170, 548, 746), (171, 549, 876), (6, 488, 748), (169, 547, 748), (168, 546, 749), (6, 750, 489), (167, 545, 751), (7, 752, 490), (490, 754, 491), (166, 543, 755), (8, 756, 492), (165, 542, 757), (9, 758, 493), (164, 541, 759), (10, 760, 494), (12, 495, 762), (538, 764, 763), (161, 368, 766), (12, 767, 496), (5, 487, 876), (4, 486, 875), (171, 877, 549), (170, 768, 548), (169, 769, 547), (4, 536, 486), (159, 657, 771), (61, 60, 772), (60, 378, 773), (3, 774, 485), (59, 465, 775), (131, 434, 776), (44, 524, 778), (130, 433, 778), (44, 779, 525), (129, 432, 780), (45, 781, 526), (128, 127, 782), (46, 783, 527), (127, 786, 784), (125, 429, 785), (47, 787, 528), (124, 428, 788), (48, 789, 529), (123, 426, 791), (49, 792, 530), (122, 425, 793), (120, 795, 796), (121, 424, 794), (120, 423, 795), (51, 797, 532), (53, 369, 799), (119, 118, 798), (118, 422, 799), (53, 801, 370), (55, 371, 803), (117, 116, 803), (116, 421, 804), (55, 805, 372), (115, 808, 806), (114, 419, 420), (57, 373, 809), (112, 417, 809), (113, 418, 807), (58, 374, 375), (111, 417, 416), (110, 813, 415), (112, 418, 814), (113, 419, 815), (109, 816, 966), (108, 817, 414), (107, 818, 928), (106, 819, 288), (288, 820, 502), (114, 822, 821), (26, 825, 824), (104, 825, 412), (103, 826, 926), (26, 507, 827), (25, 506, 828), (24, 505, 829), (102, 829, 411), (23, 504, 830), (101, 831, 925), (22, 606, 832), (19, 745, 833), (100, 834, 410), (99, 835, 924), (98, 836, 1405), (97, 837, 923), (96, 838, 922), (95, 839, 409), (94, 839, 921), (168, 770, 840), (3, 485, 841), (93, 842, 408), (2, 484, 843), (0, 1051, 483), (59, 535, 465), (59, 478, 535), (43, 523, 776), (43, 692, 523), (131, 844, 434), (130, 845, 433), (42, 522, 846), (129, 1444, 432), (128, 1445, 127), (127, 849, 431), (126, 430, 431), (125, 852, 851), (126, 850, 430), (125, 851, 429), (38, 518, 853), (124, 854, 428), (37, 517, 856), (123, 857, 426), (122, 858, 425), (36, 516, 859), (35, 515, 860), (121, 861, 424), (120, 862, 423), (34, 514, 863), (119, 864, 118), (118, 865, 422), (33, 513, 866), (32, 512, 867), (117, 868, 116), (31, 511, 869), (116, 870, 421), (30, 510, 870), (115, 871, 420), (29, 28, 872), (28, 509, 873), (27, 508, 874), (147, 1438, 453), (146, 452, 646), (243, 1446, 891), (340, 1447, 976), (250, 982, 897), (341, 1448, 246), (342, 1449, 983), (336, 1450, 988), (337, 1452, 987), (242, 1453, 890), (254, 979, 901), (328, 962, 996), (329, 328, 996), (328, 992, 962), (329, 997, 328), (222, 1455, 1076), (270, 1456, 919), (220, 1034, 1079), (269, 1080, 917), (219, 1033, 1081), (268, 1082, 916), (218, 1032, 1083), (216, 1085, 1031), (267, 1084, 915), (216, 1030, 1088), (266, 1089, 912), (215, 1029, 1090), (265, 1091, 911), (214, 1028, 1092), (264, 1093, 910), (213, 1027, 1094), (263, 1095, 909), (212, 1026, 1096), (262, 1097, 908), (211, 1025, 1098), (261, 1098, 907), (210, 209, 1099), (260, 1100, 906), (209, 1024, 1101), (259, 1102, 905), (208, 1023, 1103), (258, 1104, 904), (257, 1105, 903), (256, 1106, 902), (207, 1022, 1107), (255, 1108, 901), (206, 1021, 1109), (254, 1110, 253), (253, 1111, 900), (205, 1020, 1112), (252, 1114, 899), (947, 1114, 948), (317, 316, 1116), (252, 1113, 1116), (204, 1019, 1117), (317, 1118, 949), (318, 950, 1120), (203, 1122, 1120), (319, 951, 1123), (202, 1018, 1124), (320, 952, 1126), (321, 953, 1127), (201, 957, 1127), (321, 1128, 954), (323, 955, 956), (324, 957, 1130), (317, 949, 1133), (316, 1132, 948), (251, 1136, 898), (250, 1139, 896), (959, 958, 1140), (1137, 995, 1138), (318, 1143, 950), (319, 1144, 951), (320, 1145, 952), (321, 1146, 953), (322, 1147, 954), (1137, 1147, 996), (323, 1396, 955), (322, 1149, 1148), (980, 1139, 895), (959, 1154, 958), (245, 1156, 892), (246, 1157, 245), (247, 1158, 246), (248, 1159, 893), (249, 1160, 894), (249, 1154, 1160), (335, 1161, 968), (331, 1395, 330), (335, 997, 1162), (323, 1164, 1162), (323, 1165, 1164), (366, 1073, 1166), (1170, 1168, 1074), (244, 1168, 891), (243, 1171, 890), (323, 956, 1165), (258, 1175, 905), (257, 1174, 904), (58, 1177, 1017), (255, 979, 902), (58, 1017, 658), (239, 969, 886), (239, 1177, 969), (260, 906, 1178), (261, 907, 1179), (239, 885, 1179), (261, 1180, 908), (238, 884, 1181), (237, 883, 1182), (236, 882, 1183), (234, 880, 1185), (262, 1186, 909), (233, 1047, 1187), (232, 1046, 1189), (263, 1188, 910), (265, 911, 1191), (266, 912, 1192), (230, 1195, 1196), (231, 1045, 1194), (230, 1458, 1195), (269, 917, 1199), (228, 1198, 1043), (228, 1042, 1199), (269, 1200, 918), (270, 919, 1202), (227, 1041, 1202), (270, 1203, 920), (226, 1040, 1204), (273, 272, 1207), (225, 1039, 1207), (223, 1037, 1209), (273, 1075, 272), (346, 1170, 1052), (186, 1002, 1212), (1170, 1074, 1212), (367, 1073, 1213), (186, 1214, 1003), (188, 1004, 1216), (366, 1072, 1216), (1005, 1217, 1006), (190, 1007, 1219), (365, 1071, 1219), (364, 1070, 1220), (363, 1069, 1221), (190, 1222, 1008), (362, 361, 1222), (191, 1223, 1009), (192, 1459, 1010), (360, 1067, 1225), (359, 1066, 1226), (193, 1227, 1011), (359, 1230, 1229), (359, 1229, 1066), (196, 1012, 1233), (359, 1067, 1230), (196, 1233, 1013), (360, 1068, 1234), (197, 1235, 1014), (363, 1238, 1069), (364, 1239, 1070), (198, 1239, 1015), (199, 1240, 1016), (319, 1123, 1124), (365, 1243, 1071), (201, 1460, 1131), (326, 998, 1049), (326, 888, 998), (326, 1049, 888), (235, 1048, 1246), (348, 879, 1246), (348, 1247, 1053), (196, 1461, 1012), (1054, 1248, 1055), (196, 1013, 1249), (349, 1250, 1056), (351, 1057, 1252), (197, 1014, 1252), (351, 1253, 1058), (198, 1015, 1254), (352, 1255, 1059), (199, 1016, 1256), (353, 1257, 1060), (354, 1061, 1259), (355, 1062, 1260), (357, 1261, 1064), (358, 1393, 1065), (187, 1263, 1003), (356, 1263, 1063), (355, 1264, 1062), (187, 1004, 1265), (354, 1266, 1061), (188, 1005, 1267), (1005, 1006, 1269), (353, 1270, 1059), (189, 1007, 1271), (352, 1272, 1058), (190, 1008, 1273), (351, 1274, 1057), (191, 1009, 1275), (193, 1277, 1010), (1054, 1278, 1279), (348, 1281, 879), (193, 1011, 1282), (186, 1393, 1002), (185, 1392, 1001), (358, 1065, 1394), (357, 1064, 1283), (356, 1063, 1284), (185, 1001, 1052), (346, 1286, 1172), (242, 1287, 241), (241, 1288, 889), (184, 1000, 1289), (240, 1290, 970), (314, 1291, 946), (225, 1293, 1039), (313, 1293, 945), (225, 1040, 1294), (312, 1295, 944), (226, 1041, 1296), (311, 1297, 310), (227, 1042, 1298), (310, 1299, 1301), (308, 1300, 941), (228, 1043, 1302), (307, 1303, 940), (229, 1044, 1304), (306, 1306, 938), (230, 1045, 1307), (305, 1308, 937), (303, 1311, 1310), (304, 1309, 936), (303, 1310, 935), (232, 1047, 1312), (234, 1314, 880), (302, 1313, 301), (301, 1314, 934), (234, 881, 1316), (236, 1318, 882), (300, 1318, 299), (299, 1319, 933), (236, 883, 1320), (298, 1321, 1323), (297, 932, 931), (238, 1324, 884), (295, 1324, 929), (296, 1322, 930), (239, 886, 885), (158, 1435, 1328), (74, 975, 1328), (294, 416, 929), (293, 415, 1329), (295, 1330, 930), (296, 1331, 931), (292, 966, 1332), (291, 414, 1333), (290, 928, 1334), (289, 288, 1335), (288, 502, 1336), (297, 1337, 1338), (207, 1339, 1340), (286, 412, 1340), (285, 926, 1341), (207, 1342, 1022), (206, 1343, 1021), (205, 1344, 1020), (284, 411, 1344), (204, 1345, 1019), (283, 925, 1346), (203, 1347, 1122), (200, 1348, 1260), (282, 410, 1349), (281, 924, 1350), (280, 1405, 1351), (279, 923, 1352), (278, 922, 1353), (277, 409, 1354), (276, 921, 1354), (355, 1355, 1285), (184, 1356, 1000), (275, 408, 1357), (183, 1358, 999), (181, 1359, 1051), (240, 970, 1050), (240, 1050, 988), (224, 1291, 1038), (224, 1038, 1208), (314, 946, 1361), (313, 945, 1362), (223, 1363, 1037), (312, 1462, 1364), (311, 1463, 1365), (310, 943, 1366), (309, 943, 942), (308, 1368, 1369), (309, 942, 1367), (308, 941, 1368), (219, 1370, 1033), (307, 940, 1371), (218, 1373, 1032), (306, 938, 1374), (305, 937, 1375), (217, 1376, 1031), (216, 1377, 1030), (304, 936, 1378), (303, 935, 1379), (215, 1380, 1029), (302, 301, 1381), (301, 934, 1382), (214, 1383, 1028), (213, 1384, 1027), (300, 299, 1385), (212, 1386, 1026), (299, 933, 1387), (211, 1387, 1025), (298, 932, 1388), (210, 1389, 209), (209, 1390, 1024), (208, 1391, 1023), (332, 1396, 331), (330, 1395, 963), (886, 812, 660), (645, 449, 435), (162, 539, 540), (349, 1056, 1055), (75, 391, 658), (110, 415, 416), (109, 966, 415), (108, 965, 966), (108, 414, 965), (107, 960, 414), (107, 928, 960), (106, 927, 928), (106, 288, 927), (105, 823, 502), (158, 887, 460), (104, 459, 823), (104, 412, 459), (103, 926, 412), (102, 458, 926), (157, 456, 455), (476, 1431, 448), (102, 411, 458), (101, 413, 411), (101, 925, 413), (100, 376, 925), (476, 448, 1398), (156, 1398, 1399), (156, 1399, 1400), (1425, 1400, 1402), (100, 410, 376), (99, 1401, 410), (68, 1402, 1403), (68, 1403, 1404), (469, 1404, 974), (469, 974, 1454), (468, 469, 1454), (468, 1454, 990), (467, 468, 990), (99, 924, 1401), (98, 1405, 924), (467, 990, 1406), (1408, 467, 1406), (97, 1407, 1405), (475, 1408, 1409), (475, 1409, 1410), (155, 1410, 1411), (97, 923, 1407), (96, 1412, 923), (981, 972, 973), (340, 1413, 972), (96, 922, 1412), (95, 1414, 922), (339, 1415, 971), (153, 1415, 338), (95, 409, 1414), (94, 921, 409), (152, 1417, 1418), (151, 1418, 1419), (93, 408, 921), (92, 1420, 408), (181, 1421, 1360), (92, 1051, 1420), (62, 380, 1422), (64, 473, 1424), (68, 385, 1425), (66, 475, 1427), (70, 476, 1428), (60, 477, 1430), (71, 479, 1431), (67, 467, 1408), (384, 468, 467), (61, 379, 1434), (72, 388, 1435), (88, 561, 1436), (88, 406, 1437), (142, 132, 1439), (86, 681, 1440), (11, 495, 1441), (20, 615, 1442), (15, 498, 1443), (129, 847, 1444), (128, 848, 1445), (243, 977, 1446), (340, 972, 1447), (897, 982, 898), (341, 1410, 1448), (342, 1398, 1449), (984, 1408, 248), (336, 1418, 1450), (253, 989, 991), (242, 1452, 1453), (254, 991, 979), (222, 1036, 1455), (270, 1077, 1456), (330, 963, 331), (230, 1044, 1458), (192, 1224, 1459), (201, 1018, 1460), (196, 1248, 1461), (312, 944, 1462), (311, 310, 1463), (959, 1141, 327), (1463, 1366, 220), (1463, 310, 1366), (1462, 1365, 221), (1462, 944, 1365), (944, 311, 1365), (1461, 1054, 1053), (1461, 1248, 1054), (1460, 1243, 365), (1460, 1018, 1243), (1018, 202, 1243), (1459, 1068, 360), (1459, 1224, 1068), (1224, 361, 1068), (1458, 1197, 268), (1458, 1044, 1197), (1044, 229, 1197), (1457, 315, 325), (1457, 895, 315), (331, 1152, 332), (331, 963, 1152), (963, 329, 1152), (1456, 1035, 220), (1456, 1077, 1035), (1077, 221, 1035), (1455, 1077, 270), (1455, 1036, 1077), (1036, 221, 1077), (979, 344, 345), (979, 991, 344), (1453, 338, 339), (1453, 1452, 338), (990, 1454, 895), (991, 343, 344), (991, 989, 343), (337, 338, 1452), (986, 990, 249), (1451, 989, 253), (1451, 343, 989), (1450, 987, 241), (1450, 1418, 987), (1418, 337, 987), (248, 1408, 986), (1449, 985, 252), (1449, 1398, 985), (1448, 984, 247), (1448, 1410, 984), (898, 1400, 342), (898, 982, 1400), (981, 973, 246), (973, 341, 246), (982, 250, 1402), (1447, 981, 245), (1447, 972, 981), (896, 1404, 250), (896, 980, 1404), (980, 974, 1404), (1446, 971, 340), (1446, 977, 971), (977, 339, 971), (1445, 520, 39), (1445, 848, 520), (848, 40, 520), (1444, 521, 40), (1444, 847, 521), (847, 41, 521), (1443, 732, 537), (1443, 498, 732), (498, 14, 732), (1442, 556, 178), (1442, 615, 556), (615, 179, 556), (1441, 709, 173), (1441, 495, 709), (495, 12, 709), (1440, 529, 49), (1440, 681, 529), (681, 48, 529), (1439, 132, 384), (1437, 562, 39), (1437, 406, 562), (406, 405, 562), (1436, 521, 41), (1436, 561, 521), (561, 40, 521), (468, 472, 469), (468, 384, 472), (388, 73, 1435), (1434, 471, 153), (1434, 379, 471), (379, 62, 471), (71, 72, 1433), (1432, 1416, 152), (479, 157, 1431), (1430, 1418, 151), (1430, 477, 1418), (477, 152, 1418), (1429, 1408, 475), (1428, 1398, 156), (1428, 476, 1398), (1427, 1410, 155), (1427, 475, 1410), (1426, 474, 156), (1426, 69, 474), (473, 65, 973), (65, 155, 973), (1424, 466, 154), (1424, 473, 466), (1422, 470, 154), (1422, 380, 470), (380, 63, 470), (1051, 1421, 181), (1051, 0, 1421), (1420, 1051, 274), (1421, 0, 1360), (1360, 1419, 336), (1360, 151, 1419), (1420, 274, 408), (921, 408, 275), (1419, 1418, 336), (1417, 337, 1418), (409, 921, 276), (1417, 1416, 337), (1417, 152, 1416), (1416, 338, 337), (1414, 409, 277), (1415, 339, 338), (1415, 153, 971), (971, 1413, 340), (971, 154, 1413), (1414, 277, 922), (1412, 922, 278), (972, 466, 473), (972, 1413, 466), (1413, 154, 466), (972, 473, 973), (973, 1411, 341), (973, 155, 1411), (1412, 278, 923), (1407, 923, 279), (1411, 1410, 341), (1409, 984, 1410), (1409, 1408, 984), (1406, 986, 1408), (1407, 279, 1405), (1406, 990, 986), (1405, 280, 924), (1401, 924, 281), (1403, 250, 1404), (1403, 1402, 250), (1401, 281, 410), (376, 410, 282), (1402, 1400, 982), (1399, 342, 1400), (1399, 1398, 342), (448, 985, 1398), (376, 282, 925), (413, 925, 283), (413, 283, 411), (458, 411, 284), (448, 455, 985), (448, 1431, 455), (1431, 157, 455), (455, 1451, 985), (455, 456, 1451), (456, 343, 1451), (456, 457, 343), (456, 157, 457), (457, 344, 343), (458, 284, 926), (412, 926, 285), (459, 412, 286), (459, 286, 823), (457, 460, 344), (457, 158, 460), (460, 887, 344), (887, 345, 344), (823, 287, 502), (927, 288, 289), (1326, 967, 294), (1326, 111, 967), (927, 289, 928), (960, 928, 290), (960, 290, 414), (965, 414, 291), (965, 291, 966), (966, 292, 415), (416, 415, 293), (416, 967, 111), (416, 294, 967), (658, 661, 58), (658, 391, 661), (391, 76, 661), (1055, 1278, 1054), (1055, 1056, 1278), (1056, 350, 1278), (540, 763, 163), (540, 539, 763), (539, 538, 763), (660, 812, 57), (329, 1397, 1163), (1397, 323, 1163), (963, 1397, 329), (963, 1395, 1397), (1395, 323, 1397), (331, 1396, 1395), (1396, 323, 1395), (1023, 1339, 207), (1023, 1391, 1339), (1391, 297, 1339), (1024, 1391, 208), (1024, 1390, 1391), (1390, 297, 1391), (209, 1389, 1390), (1389, 297, 1390), (1388, 1389, 210), (1388, 932, 1389), (932, 297, 1389), (1025, 1388, 210), (1025, 1387, 1388), (1387, 298, 1388), (933, 298, 1387), (1026, 1387, 211), (1026, 1386, 1387), (1386, 299, 1387), (1385, 1386, 212), (1385, 299, 1386), (1027, 1385, 212), (1027, 1384, 1385), (1384, 300, 1385), (1028, 1384, 213), (1028, 1383, 1384), (1383, 300, 1384), (1382, 1383, 214), (1382, 934, 1383), (934, 300, 1383), (1381, 1382, 214), (1381, 301, 1382), (1029, 1381, 214), (1029, 1380, 1381), (1380, 302, 1381), (1379, 1380, 215), (1379, 935, 1380), (935, 302, 1380), (1378, 1379, 215), (1378, 936, 1379), (936, 303, 1379), (1030, 1378, 215), (1030, 1377, 1378), (1377, 304, 1378), (1031, 1377, 216), (1031, 1376, 1377), (1376, 304, 1377), (1375, 1376, 217), (1375, 937, 1376), (937, 304, 1376), (1374, 1375, 217), (1374, 938, 1375), (938, 305, 1375), (1032, 1374, 217), (1032, 1373, 1374), (1373, 306, 1374), (1372, 1373, 218), (1372, 939, 1373), (939, 306, 1373), (1371, 1372, 218), (1371, 940, 1372), (940, 939, 1372), (1033, 1371, 218), (1033, 1370, 1371), (1370, 307, 1371), (1368, 1370, 219), (1368, 941, 1370), (941, 307, 1370), (1367, 1369, 220), (1367, 942, 1369), (942, 308, 1369), (1369, 1034, 220), (1369, 1368, 1034), (1368, 219, 1034), (942, 1301, 308), (942, 943, 1301), (943, 310, 1301), (1366, 1367, 220), (1366, 943, 1367), (943, 309, 1367), (1365, 1035, 221), (1365, 1463, 1035), (1463, 220, 1035), (1364, 1036, 222), (1364, 1462, 1036), (1462, 221, 1036), (1037, 1364, 222), (1037, 1363, 1364), (1363, 312, 1364), (1362, 1363, 223), (1362, 945, 1363), (945, 312, 1363), (1361, 1362, 223), (1361, 946, 1362), (946, 313, 1362), (1208, 1075, 273), (1208, 1038, 1075), (1038, 223, 1075), (1038, 1361, 223), (1038, 1291, 1361), (1291, 314, 1361), (988, 1360, 336), (988, 1050, 1360), (1050, 181, 1360), (1050, 1359, 181), (1050, 970, 1359), (970, 182, 1359), (1051, 1359, 274), (999, 1359, 182), (999, 1358, 1359), (1358, 274, 1359), (1357, 1358, 183), (1357, 408, 1358), (408, 274, 1358), (1000, 1357, 183), (1000, 1356, 1357), (1356, 275, 1357), (1285, 1356, 184), (1285, 1355, 1356), (1355, 275, 1356), (1354, 1355, 355), (1354, 921, 1355), (921, 275, 1355), (409, 276, 1354), (1353, 1354, 355), (1353, 922, 1354), (922, 277, 1354), (1352, 1353, 355), (1352, 923, 1353), (923, 278, 1353), (1351, 1352, 355), (1351, 1405, 1352), (1405, 279, 1352), (1350, 1351, 355), (1350, 924, 1351), (924, 280, 1351), (1349, 1350, 355), (1349, 410, 1350), (410, 281, 1350), (1260, 1349, 355), (1260, 1348, 1349), (1348, 282, 1349), (1122, 1348, 200), (1122, 1347, 1348), (1347, 282, 1348), (1346, 1347, 203), (1346, 925, 1347), (925, 282, 1347), (1019, 1346, 203), (1019, 1345, 1346), (1345, 283, 1346), (1344, 1345, 204), (1344, 411, 1345), (411, 283, 1345), (1020, 1344, 204), (1021, 1344, 205), (1021, 1343, 1344), (1343, 284, 1344), (1022, 1343, 206), (1022, 1342, 1343), (1342, 284, 1343), (1341, 1342, 207), (1341, 926, 1342), (926, 284, 1342), (1340, 1341, 207), (1340, 412, 1341), (412, 285, 1341), (1340, 1338, 286), (1340, 1339, 1338), (1339, 297, 1338), (1338, 823, 286), (1338, 1337, 823), (1337, 287, 823), (1336, 1337, 297), (1336, 502, 1337), (502, 287, 1337), (1335, 1336, 297), (1335, 288, 1336), (1334, 1335, 297), (1334, 928, 1335), (928, 289, 1335), (1333, 1334, 297), (1333, 414, 1334), (414, 290, 1334), (1332, 1333, 297), (1332, 966, 1333), (966, 291, 1333), (931, 1332, 297), (931, 1331, 1332), (1331, 292, 1332), (930, 1331, 296), (930, 1330, 1331), (1330, 292, 1331), (1329, 1330, 295), (1329, 415, 1330), (415, 292, 1330), (929, 1329, 295), (929, 416, 1329), (416, 293, 1329), (1328, 1176, 158), (1328, 975, 1176), (975, 256, 1176), (1328, 389, 74), (1328, 1435, 389), (1435, 73, 389), (885, 1327, 238), (885, 886, 1327), (930, 1325, 295), (930, 1322, 1325), (1322, 237, 1325), (929, 1326, 294), (929, 1324, 1326), (1324, 238, 1326), (884, 1325, 237), (884, 1324, 1325), (1324, 295, 1325), (931, 1323, 296), (931, 932, 1323), (932, 298, 1323), (1323, 1322, 296), (1323, 1321, 1322), (1321, 237, 1322), (1320, 1321, 298), (1320, 883, 1321), (883, 237, 1321), (933, 1320, 298), (933, 1319, 1320), (1319, 236, 1320), (299, 1318, 1319), (1318, 236, 1319), (882, 1317, 881), (882, 1318, 1317), (1318, 300, 1317), (1316, 1317, 300), (1316, 881, 1317), (934, 1316, 300), (934, 1314, 1316), (1314, 234, 1316), (301, 1313, 1315), (1313, 233, 1315), (880, 1315, 233), (880, 1314, 1315), (1314, 301, 1315), (1312, 1313, 302), (1312, 1047, 1313), (1047, 233, 1313), (935, 1312, 302), (935, 1310, 1312), (1310, 232, 1312), (936, 1311, 303), (936, 1309, 1311), (1309, 231, 1311), (1310, 1046, 232), (1310, 1311, 1046), (1311, 231, 1046), (937, 1309, 304), (937, 1308, 1309), (1308, 231, 1309), (1307, 1308, 305), (1307, 1045, 1308), (1045, 231, 1308), (938, 1307, 305), (938, 1306, 1307), (1306, 230, 1307), (939, 1306, 306), (939, 1305, 1306), (1305, 230, 1306), (1304, 1305, 939), (1304, 1044, 1305), (1044, 230, 1305), (940, 1304, 939), (940, 1303, 1304), (1303, 229, 1304), (1302, 1303, 307), (1302, 1043, 1303), (1043, 229, 1303), (941, 1302, 307), (941, 1300, 1302), (1300, 228, 1302), (1301, 1300, 308), (1301, 1299, 1300), (1299, 228, 1300), (1298, 1299, 310), (1298, 1042, 1299), (1042, 228, 1299), (310, 1297, 1298), (1297, 227, 1298), (1296, 1297, 311), (1296, 1041, 1297), (1041, 227, 1297), (944, 1296, 311), (944, 1295, 1296), (1295, 226, 1296), (1294, 1295, 312), (1294, 1040, 1295), (1040, 226, 1295), (945, 1294, 312), (945, 1293, 1294), (1293, 225, 1294), (1039, 1292, 224), (1039, 1293, 1292), (1293, 313, 1292), (946, 1292, 313), (946, 1291, 1292), (1291, 224, 1292), (970, 999, 182), (970, 1290, 999), (1290, 183, 999), (1289, 1290, 240), (1289, 1000, 1290), (1000, 183, 1290), (889, 1289, 240), (889, 1288, 1289), (1288, 184, 1289), (241, 1287, 1288), (1287, 184, 1288), (1172, 1287, 242), (1172, 1286, 1287), (1286, 184, 1287), (1052, 1286, 346), (1052, 1001, 1286), (1001, 184, 1286), (1284, 1285, 184), (1284, 1063, 1285), (1063, 355, 1285), (1283, 1284, 184), (1283, 1064, 1284), (1064, 356, 1284), (1394, 1283, 184), (1394, 1065, 1283), (1065, 357, 1283), (1001, 1394, 184), (1001, 1392, 1394), (1392, 358, 1394), (1002, 1392, 185), (1002, 1393, 1392), (1393, 358, 1392), (1282, 1244, 194), (1282, 1011, 1244), (879, 1282, 194), (879, 1281, 1282), (1281, 193, 1282), (1053, 1281, 348), (1053, 1280, 1281), (1280, 193, 1281), (1054, 1280, 1053), (1054, 1279, 1280), (1279, 193, 1280), (1279, 1277, 193), (1279, 1278, 1277), (1278, 350, 1277), (1010, 1276, 192), (1010, 1277, 1276), (1277, 350, 1276), (1275, 1276, 350), (1275, 1009, 1276), (1009, 192, 1276), (1057, 1275, 350), (1057, 1274, 1275), (1274, 191, 1275), (1273, 1274, 351), (1273, 1008, 1274), (1008, 191, 1274), (1058, 1273, 351), (1058, 1272, 1273), (1272, 190, 1273), (1271, 1272, 352), (1271, 1007, 1272), (1007, 190, 1272), (1059, 1271, 352), (1059, 1270, 1271), (1270, 189, 1271), (1269, 1270, 353), (1269, 1006, 1270), (1006, 189, 1270), (1060, 1269, 353), (1060, 1268, 1269), (1268, 1005, 1269), (1267, 1268, 1060), (1267, 1005, 1268), (1061, 1267, 1060), (1061, 1266, 1267), (1266, 188, 1267), (1265, 1266, 354), (1265, 1004, 1266), (1004, 188, 1266), (1062, 1265, 354), (1062, 1264, 1265), (1264, 187, 1265), (1063, 1264, 355), (1063, 1263, 1264), (1263, 187, 1264), (1003, 1262, 186), (1003, 1263, 1262), (1263, 356, 1262), (1065, 1261, 357), (1065, 1393, 1261), (1393, 186, 1261), (1064, 1262, 356), (1064, 1261, 1262), (1261, 186, 1262), (1260, 1259, 200), (1260, 1062, 1259), (1062, 354, 1259), (1259, 1258, 200), (1259, 1061, 1258), (1061, 1060, 1258), (1060, 1257, 1258), (1257, 200, 1258), (1256, 1257, 353), (1256, 1016, 1257), (1016, 200, 1257), (1059, 1256, 353), (1059, 1255, 1256), (1255, 199, 1256), (1254, 1255, 352), (1254, 1015, 1255), (1015, 199, 1255), (1058, 1254, 352), (1058, 1253, 1254), (1253, 198, 1254), (1252, 1253, 351), (1252, 1014, 1253), (1014, 198, 1253), (1252, 1251, 197), (1252, 1057, 1251), (1057, 350, 1251), (1056, 1251, 350), (1056, 1250, 1251), (1250, 197, 1251), (1249, 1250, 349), (1249, 1013, 1250), (1013, 197, 1250), (1055, 1249, 349), (1055, 1248, 1249), (1248, 196, 1249), (1012, 1247, 195), (1012, 1461, 1247), (1461, 1053, 1247), (1246, 1245, 235), (1246, 879, 1245), (879, 194, 1245), (1246, 1247, 348), (1246, 1048, 1247), (1048, 195, 1247), (888, 1245, 194), (888, 1049, 1245), (1049, 235, 1245), (998, 888, 1244), (888, 194, 1244), (1049, 1231, 235), (1049, 998, 1231), (998, 347, 1231), (998, 1228, 347), (998, 1244, 1228), (1131, 1072, 366), (1131, 1460, 1072), (1460, 365, 1072), (1071, 1241, 364), (1071, 1243, 1241), (1243, 202, 1241), (1124, 1242, 202), (1124, 1123, 1242), (1123, 200, 1242), (1016, 1242, 200), (1016, 202, 1242), (1016, 1241, 202), (1016, 1240, 1241), (1240, 364, 1241), (1015, 1240, 199), (1015, 1239, 1240), (1239, 364, 1240), (1070, 1238, 363), (1070, 1239, 1238), (1239, 198, 1238), (1069, 1237, 362), (1069, 1238, 1237), (1238, 198, 1237), (1236, 1237, 198), (1236, 361, 1237), (361, 362, 1237), (1014, 1236, 198), (1014, 1235, 1236), (1235, 361, 1236), (1234, 1235, 197), (1234, 1068, 1235), (1068, 361, 1235), (1013, 1234, 197), (1013, 1233, 1234), (1233, 360, 1234), (1230, 1232, 195), (1230, 1067, 1232), (1067, 360, 1232), (1233, 1232, 360), (1233, 1012, 1232), (1012, 195, 1232), (1066, 1231, 347), (1066, 1229, 1231), (1229, 235, 1231), (1229, 1048, 235), (1229, 1230, 1048), (1230, 195, 1048), (1011, 1228, 1244), (1011, 1227, 1228), (1227, 347, 1228), (1226, 1227, 193), (1226, 1066, 1227), (1066, 347, 1227), (1225, 1226, 193), (1225, 1067, 1226), (1067, 359, 1226), (1010, 1225, 193), (1010, 1459, 1225), (1459, 360, 1225), (1009, 1224, 192), (1009, 1223, 1224), (1223, 361, 1224), (1222, 1223, 191), (1222, 361, 1223), (1008, 1222, 191), (1221, 1222, 190), (1221, 1069, 1222), (1069, 362, 1222), (1220, 1221, 190), (1220, 1070, 1221), (1070, 363, 1221), (1219, 1220, 190), (1219, 1071, 1220), (1071, 364, 1220), (1219, 1218, 365), (1219, 1007, 1218), (1007, 189, 1218), (1006, 1218, 189), (1006, 1217, 1218), (1217, 365, 1218), (1216, 1217, 1005), (1216, 1072, 1217), (1072, 365, 1217), (1005, 188, 1216), (1216, 1215, 366), (1216, 1004, 1215), (1004, 187, 1215), (1003, 1215, 187), (1003, 1214, 1215), (1214, 366, 1215), (1213, 1214, 186), (1213, 1073, 1214), (1073, 366, 1214), (1212, 1213, 186), (1212, 1074, 1213), (1074, 367, 1213), (1212, 1211, 1170), (1212, 1002, 1211), (1002, 185, 1211), (1052, 1211, 185), (1052, 1170, 1211), (272, 1075, 1210), (1075, 223, 1210), (1209, 1210, 223), (1209, 271, 1210), (271, 272, 1210), (1209, 1076, 271), (1209, 1037, 1076), (1037, 222, 1076), (1207, 1208, 273), (1207, 1039, 1208), (1039, 224, 1208), (1207, 1206, 225), (1207, 272, 1206), (271, 1206, 272), (271, 1205, 1206), (1205, 225, 1206), (1204, 1205, 271), (1204, 1040, 1205), (1040, 225, 1205), (920, 1204, 271), (920, 1203, 1204), (1203, 226, 1204), (1202, 1203, 270), (1202, 1041, 1203), (1041, 226, 1203), (1202, 1201, 227), (1202, 919, 1201), (919, 918, 1201), (918, 1200, 1201), (1200, 227, 1201), (1199, 1200, 269), (1199, 1042, 1200), (1042, 227, 1200), (1043, 1197, 229), (1043, 1198, 1197), (1198, 268, 1197), (1199, 1198, 228), (1199, 917, 1198), (917, 268, 1198), (1195, 916, 267), (1195, 1458, 916), (1458, 268, 916), (1194, 1196, 914), (1194, 1045, 1196), (1045, 230, 1196), (1196, 915, 914), (1196, 1195, 915), (1195, 267, 915), (1194, 1193, 231), (1194, 914, 1193), (914, 913, 1193), (1193, 1192, 231), (1193, 913, 1192), (913, 266, 1192), (1192, 1191, 231), (1192, 912, 1191), (912, 265, 1191), (1191, 1190, 231), (1191, 911, 1190), (911, 264, 1190), (910, 1189, 264), (910, 1188, 1189), (1188, 232, 1189), (1189, 1190, 264), (1189, 1046, 1190), (1046, 231, 1190), (1187, 1188, 263), (1187, 1047, 1188), (1047, 232, 1188), (909, 1187, 263), (909, 1186, 1187), (1186, 233, 1187), (1185, 1186, 262), (1185, 880, 1186), (880, 233, 1186), (1184, 1185, 262), (1184, 881, 1185), (881, 234, 1185), (1183, 1184, 262), (1183, 882, 1184), (882, 881, 1184), (1182, 1183, 262), (1182, 883, 1183), (883, 236, 1183), (1181, 1182, 262), (1181, 884, 1182), (884, 237, 1182), (908, 1181, 262), (908, 1180, 1181), (1180, 238, 1181), (1179, 1180, 261), (1179, 885, 1180), (885, 238, 1180), (1179, 1178, 239), (1179, 907, 1178), (907, 260, 1178), (906, 259, 1178), (969, 1177, 375), (1177, 58, 375), (886, 969, 812), (969, 375, 812), (658, 1173, 75), (658, 1017, 1173), (1017, 257, 1173), (902, 1176, 256), (902, 979, 1176), (979, 345, 1176), (1017, 1174, 257), (1017, 1177, 1174), (1177, 239, 1174), (904, 1175, 258), (904, 1174, 1175), (1174, 239, 1175), (905, 1178, 259), (905, 1175, 1178), (1175, 239, 1178), (1165, 1130, 366), (1165, 956, 1130), (956, 324, 1130), (890, 1172, 242), (890, 1171, 1172), (1171, 346, 1172), (1169, 1171, 243), (1169, 1170, 1171), (1170, 346, 1171), (891, 1169, 243), (891, 1168, 1169), (1168, 1170, 1169), (1074, 1167, 367), (1074, 1168, 1167), (1168, 244, 1167), (1166, 1167, 244), (1166, 1073, 1167), (1073, 367, 1167), (1164, 1166, 244), (1164, 1165, 1166), (1165, 366, 1166), (1162, 1155, 335), (1162, 1164, 1155), (1164, 244, 1155), (1162, 1163, 323), (1162, 997, 1163), (997, 329, 1163), (968, 959, 327), (968, 1161, 959), (1160, 1161, 335), (1160, 1154, 1161), (1154, 959, 1161), (894, 1159, 248), (894, 1160, 1159), (1160, 335, 1159), (893, 1158, 247), (893, 1159, 1158), (1159, 335, 1158), (246, 1158, 1157), (1158, 335, 1157), (245, 1157, 1156), (1157, 335, 1156), (892, 1155, 244), (892, 1156, 1155), (1156, 335, 1155), (958, 1153, 325), (958, 1154, 1153), (1154, 249, 1153), (895, 1153, 249), (895, 1457, 1153), (1457, 325, 1153), (1139, 315, 895), (329, 1151, 1152), (1151, 332, 1152), (1150, 1151, 329), (1150, 332, 1151), (1148, 1150, 329), (1148, 1149, 1150), (1149, 332, 1150), (955, 1149, 322), (955, 1396, 1149), (1396, 332, 1149), (996, 1148, 329), (996, 1147, 1148), (1147, 322, 1148), (954, 1146, 321), (954, 1147, 1146), (1147, 1137, 1146), (953, 1145, 320), (953, 1146, 1145), (1146, 1137, 1145), (952, 1144, 319), (952, 1145, 1144), (1145, 1137, 1144), (951, 1143, 318), (951, 1144, 1143), (1144, 1137, 1143), (950, 1134, 949), (950, 1143, 1134), (1143, 1137, 1134), (1138, 1142, 250), (1138, 995, 1142), (995, 327, 1142), (1142, 1141, 250), (1142, 327, 1141), (1141, 1140, 250), (1141, 959, 1140), (1140, 1139, 250), (1140, 958, 1139), (958, 325, 1139), (315, 1139, 325), (896, 1139, 980), (897, 1138, 250), (897, 1137, 1138), (898, 1137, 897), (898, 1136, 1137), (947, 1136, 251), (947, 1135, 1136), (1135, 1137, 1136), (948, 1135, 947), (948, 1132, 1135), (1132, 1137, 1135), (1133, 1134, 1137), (1133, 949, 1134), (1132, 1133, 1137), (1132, 316, 1133), (316, 317, 1133), (1130, 1131, 366), (1130, 957, 1131), (957, 201, 1131), (956, 1129, 324), (956, 955, 1129), (955, 322, 1129), (954, 1129, 322), (954, 1128, 1129), (1128, 324, 1129), (1127, 1128, 321), (1127, 957, 1128), (957, 324, 1128), (1127, 1126, 201), (1127, 953, 1126), (953, 320, 1126), (1126, 1125, 201), (1126, 952, 1125), (952, 319, 1125), (1124, 1125, 319), (1124, 1018, 1125), (1018, 201, 1125), (1123, 1121, 200), (1123, 951, 1121), (951, 318, 1121), (1120, 1121, 318), (1120, 1122, 1121), (1122, 200, 1121), (1120, 1119, 203), (1120, 950, 1119), (950, 949, 1119), (949, 1118, 1119), (1118, 203, 1119), (1117, 1118, 317), (1117, 1019, 1118), (1019, 203, 1118), (1116, 1117, 317), (1116, 1113, 1117), (1113, 204, 1117), (1116, 1115, 252), (1116, 316, 1115), (948, 1115, 316), (948, 1114, 1115), (1114, 252, 1115), (899, 947, 251), (899, 1114, 947), (1112, 1113, 252), (1112, 1020, 1113), (1020, 204, 1113), (900, 1112, 252), (900, 1111, 1112), (1111, 205, 1112), (253, 1110, 1111), (1110, 205, 1111), (1109, 1110, 254), (1109, 1021, 1110), (1021, 205, 1110), (901, 1109, 254), (901, 1108, 1109), (1108, 206, 1109), (1107, 1108, 255), (1107, 1022, 1108), (1022, 206, 1108), (902, 1107, 255), (902, 1106, 1107), (1106, 207, 1107), (903, 1106, 256), (903, 1105, 1106), (1105, 207, 1106), (904, 1105, 257), (904, 1104, 1105), (1104, 207, 1105), (1103, 1104, 258), (1103, 1023, 1104), (1023, 207, 1104), (905, 1103, 258), (905, 1102, 1103), (1102, 208, 1103), (1101, 1102, 259), (1101, 1024, 1102), (1024, 208, 1102), (906, 1101, 259), (906, 1100, 1101), (1100, 209, 1101), (1099, 1100, 260), (1099, 209, 1100), (907, 1099, 260), (907, 1098, 1099), (1098, 210, 1099), (1025, 210, 1098), (908, 1098, 261), (908, 1097, 1098), (1097, 211, 1098), (1096, 1097, 262), (1096, 1026, 1097), (1026, 211, 1097), (909, 1096, 262), (909, 1095, 1096), (1095, 212, 1096), (1094, 1095, 263), (1094, 1027, 1095), (1027, 212, 1095), (910, 1094, 263), (910, 1093, 1094), (1093, 213, 1094), (1092, 1093, 264), (1092, 1028, 1093), (1028, 213, 1093), (911, 1092, 264), (911, 1091, 1092), (1091, 214, 1092), (1090, 1091, 265), (1090, 1029, 1091), (1029, 214, 1091), (912, 1090, 265), (912, 1089, 1090), (1089, 215, 1090), (1088, 1089, 266), (1088, 1030, 1089), (1030, 215, 1089), (913, 1088, 266), (913, 1087, 1088), (1087, 216, 1088), (914, 1087, 913), (914, 1085, 1087), (1085, 216, 1087), (915, 1086, 914), (915, 1084, 1086), (1084, 217, 1086), (1031, 1086, 217), (1031, 1085, 1086), (1085, 914, 1086), (1083, 1084, 267), (1083, 1032, 1084), (1032, 217, 1084), (916, 1083, 267), (916, 1082, 1083), (1082, 218, 1083), (1081, 1082, 268), (1081, 1033, 1082), (1033, 218, 1082), (917, 1081, 268), (917, 1080, 1081), (1080, 219, 1081), (1079, 1080, 269), (1079, 1034, 1080), (1034, 219, 1080), (918, 1079, 269), (918, 1078, 1079), (1078, 220, 1079), (919, 1078, 918), (919, 1456, 1078), (1456, 220, 1078), (1076, 920, 271), (1076, 1455, 920), (1455, 270, 920), (334, 997, 335), (334, 992, 997), (992, 328, 997), (334, 335, 968), (961, 968, 327), (961, 993, 968), (993, 334, 968), (333, 1137, 996), (996, 994, 333), (996, 962, 994), (333, 995, 1137), (964, 995, 333), (964, 961, 995), (961, 327, 995), (994, 964, 333), (994, 962, 964), (962, 961, 964), (962, 993, 961), (962, 992, 993), (992, 334, 993), (895, 1454, 980), (1454, 974, 980), (901, 979, 255), (890, 977, 243), (890, 1453, 977), (1453, 339, 977), (990, 895, 249), (253, 991, 254), (987, 1452, 241), (1452, 242, 241), (986, 894, 248), (986, 249, 894), (985, 900, 252), (985, 1451, 900), (1451, 253, 900), (988, 889, 240), (988, 1450, 889), (1450, 241, 889), (984, 893, 247), (984, 248, 893), (983, 899, 251), (983, 1449, 899), (1449, 252, 899), (1448, 247, 246), (898, 983, 251), (898, 342, 983), (981, 246, 245), (976, 892, 244), (976, 1447, 892), (1447, 245, 892), (1176, 887, 158), (1176, 345, 887), (891, 976, 244), (891, 1446, 976), (1446, 340, 976), (878, 648, 140), (878, 145, 648), (646, 878, 140), (646, 452, 878), (452, 145, 878), (453, 646, 140), (453, 1438, 646), (874, 824, 114), (874, 508, 824), (508, 26, 824), (873, 874, 114), (873, 509, 874), (509, 27, 874), (872, 873, 114), (872, 28, 873), (420, 872, 114), (420, 871, 872), (871, 29, 872), (870, 871, 115), (870, 510, 871), (510, 29, 871), (421, 870, 115), (869, 870, 116), (869, 511, 870), (511, 30, 870), (116, 868, 869), (868, 31, 869), (867, 868, 117), (867, 512, 868), (512, 31, 868), (866, 867, 117), (866, 513, 867), (513, 32, 867), (422, 866, 117), (422, 865, 866), (865, 33, 866), (118, 864, 865), (864, 33, 865), (863, 864, 119), (863, 514, 864), (514, 33, 864), (423, 863, 119), (423, 862, 863), (862, 34, 863), (424, 862, 120), (424, 861, 862), (861, 34, 862), (860, 861, 121), (860, 515, 861), (515, 34, 861), (859, 860, 121), (859, 516, 860), (516, 35, 860), (425, 859, 121), (425, 858, 859), (858, 36, 859), (426, 858, 122), (426, 857, 858), (857, 36, 858), (856, 857, 123), (856, 517, 857), (517, 36, 857), (427, 856, 123), (427, 855, 856), (855, 37, 856), (428, 855, 427), (428, 854, 855), (854, 37, 855), (853, 854, 124), (853, 518, 854), (518, 37, 854), (429, 853, 124), (429, 851, 853), (851, 38, 853), (430, 852, 125), (430, 850, 852), (850, 39, 852), (851, 519, 38), (851, 852, 519), (852, 39, 519), (431, 786, 127), (431, 430, 786), (430, 125, 786), (431, 850, 126), (431, 849, 850), (849, 39, 850), (127, 1445, 849), (1445, 39, 849), (432, 848, 128), (432, 1444, 848), (1444, 40, 848), (846, 847, 129), (846, 522, 847), (522, 41, 847), (433, 846, 129), (433, 845, 846), (845, 42, 846), (434, 845, 130), (434, 844, 845), (844, 42, 845), (523, 559, 42), (523, 692, 559), (692, 91, 559), (776, 844, 131), (776, 523, 844), (523, 42, 844), (535, 1360, 0), (535, 478, 1360), (478, 151, 1360), (465, 483, 1), (465, 535, 483), (535, 0, 483), (1051, 92, 483), (843, 483, 92), (843, 484, 483), (484, 1, 483), (408, 843, 92), (408, 842, 843), (842, 2, 843), (841, 842, 93), (841, 485, 842), (485, 2, 842), (840, 841, 93), (840, 770, 841), (770, 3, 841), (921, 840, 93), (921, 839, 840), (839, 168, 840), (409, 839, 94), (922, 839, 95), (922, 838, 839), (838, 168, 839), (923, 838, 96), (923, 837, 838), (837, 168, 838), (1405, 837, 97), (1405, 836, 837), (836, 168, 837), (924, 836, 98), (924, 835, 836), (835, 168, 836), (410, 835, 99), (410, 834, 835), (834, 168, 835), (833, 834, 100), (833, 745, 834), (745, 168, 834), (832, 833, 100), (832, 606, 833), (606, 19, 833), (925, 832, 100), (925, 831, 832), (831, 22, 832), (830, 831, 101), (830, 504, 831), (504, 22, 831), (411, 830, 101), (411, 829, 830), (829, 23, 830), (505, 23, 829), (828, 829, 102), (828, 506, 829), (506, 24, 829), (827, 828, 102), (827, 507, 828), (507, 25, 828), (926, 827, 102), (926, 826, 827), (826, 26, 827), (412, 826, 103), (412, 825, 826), (825, 26, 826), (824, 822, 114), (824, 825, 822), (825, 104, 822), (821, 823, 105), (821, 822, 823), (822, 104, 823), (502, 821, 105), (502, 820, 821), (820, 114, 821), (288, 819, 820), (819, 114, 820), (928, 819, 106), (928, 818, 819), (818, 114, 819), (414, 818, 107), (414, 817, 818), (817, 114, 818), (966, 817, 108), (966, 816, 817), (816, 114, 817), (815, 816, 109), (815, 419, 816), (419, 114, 816), (814, 815, 109), (814, 418, 815), (418, 113, 815), (415, 814, 109), (415, 813, 814), (813, 112, 814), (416, 813, 110), (416, 417, 813), (417, 112, 813), (375, 374, 812), (374, 57, 812), (807, 810, 56), (807, 418, 810), (418, 112, 810), (809, 811, 57), (809, 417, 811), (417, 111, 811), (809, 810, 112), (809, 373, 810), (373, 56, 810), (420, 808, 115), (420, 419, 808), (419, 113, 808), (806, 807, 56), (806, 808, 807), (808, 113, 807), (372, 806, 56), (372, 805, 806), (805, 115, 806), (804, 805, 55), (804, 421, 805), (421, 115, 805), (803, 804, 55), (803, 116, 804), (803, 802, 117), (803, 371, 802), (371, 370, 802), (370, 801, 802), (801, 117, 802), (799, 801, 53), (799, 422, 801), (422, 117, 801), (798, 800, 52), (798, 118, 800), (799, 800, 118), (799, 369, 800), (369, 52, 800), (532, 798, 52), (532, 797, 798), (797, 119, 798), (795, 797, 51), (795, 423, 797), (423, 119, 797), (794, 796, 50), (794, 424, 796), (424, 120, 796), (796, 531, 50), (796, 795, 531), (795, 51, 531), (793, 794, 50), (793, 425, 794), (425, 121, 794), (530, 793, 50), (530, 792, 793), (792, 122, 793), (791, 792, 49), (791, 426, 792), (426, 122, 792), (790, 791, 49), (790, 427, 791), (427, 123, 791), (529, 790, 49), (529, 789, 790), (789, 427, 790), (788, 789, 48), (788, 428, 789), (428, 427, 789), (528, 788, 48), (528, 787, 788), (787, 124, 788), (785, 787, 47), (785, 429, 787), (429, 124, 787), (784, 785, 47), (784, 786, 785), (786, 125, 785), (527, 784, 47), (527, 783, 784), (783, 127, 784), (782, 783, 46), (782, 127, 783), (526, 782, 46), (526, 781, 782), (781, 128, 782), (780, 781, 45), (780, 432, 781), (432, 128, 781), (525, 780, 45), (525, 779, 780), (779, 129, 780), (778, 779, 44), (778, 433, 779), (433, 129, 779), (778, 777, 130), (778, 524, 777), (524, 43, 777), (776, 777, 43), (776, 434, 777), (434, 130, 777), (775, 484, 2), (775, 465, 484), (465, 1, 484), (485, 775, 2), (485, 774, 775), (774, 59, 775), (773, 774, 3), (773, 378, 774), (378, 59, 774), (772, 773, 3), (772, 60, 773), (771, 772, 3), (771, 657, 772), (657, 61, 772), (486, 771, 3), (486, 536, 771), (536, 159, 771), (547, 770, 168), (547, 769, 770), (769, 3, 770), (548, 769, 169), (548, 768, 769), (768, 3, 769), (549, 768, 170), (549, 877, 768), (877, 3, 768), (875, 877, 171), (875, 486, 877), (486, 3, 877), (876, 875, 171), (876, 487, 875), (487, 4, 875), (496, 767, 729), (767, 13, 729), (766, 767, 12), (766, 368, 767), (368, 13, 767), (765, 766, 12), (765, 537, 766), (537, 161, 766), (764, 765, 12), (764, 538, 765), (538, 537, 765), (763, 762, 163), (763, 764, 762), (764, 12, 762), (762, 761, 163), (762, 495, 761), (495, 11, 761), (494, 761, 11), (494, 760, 761), (760, 163, 761), (759, 760, 10), (759, 541, 760), (541, 163, 760), (493, 759, 10), (493, 758, 759), (758, 164, 759), (757, 758, 9), (757, 542, 758), (542, 164, 758), (492, 757, 9), (492, 756, 757), (756, 165, 757), (755, 756, 8), (755, 543, 756), (543, 165, 756), (491, 755, 8), (491, 754, 755), (754, 166, 755), (753, 754, 490), (753, 544, 754), (544, 166, 754), (490, 752, 753), (752, 544, 753), (751, 752, 7), (751, 545, 752), (545, 544, 752), (489, 751, 7), (489, 750, 751), (750, 167, 751), (749, 750, 6), (749, 546, 750), (546, 167, 750), (748, 749, 6), (748, 547, 749), (547, 168, 749), (748, 747, 169), (748, 488, 747), (488, 5, 747), (876, 746, 5), (876, 549, 746), (549, 170, 746), (746, 747, 5), (746, 548, 747), (548, 169, 747), (546, 744, 167), (546, 745, 744), (745, 19, 744), (545, 743, 544), (545, 744, 743), (744, 19, 743), (742, 743, 19), (742, 544, 743), (726, 742, 19), (726, 741, 742), (741, 166, 742), (740, 741, 18), (740, 543, 741), (543, 166, 741), (501, 740, 18), (501, 739, 740), (739, 165, 740), (738, 739, 17), (738, 542, 739), (542, 165, 739), (500, 738, 17), (500, 737, 738), (737, 164, 738), (541, 736, 163), (541, 737, 736), (737, 16, 736), (735, 736, 16), (735, 540, 736), (540, 163, 736), (499, 735, 16), (499, 734, 735), (734, 162, 735), (733, 734, 15), (733, 539, 734), (539, 162, 734), (733, 1443, 538), (1443, 537, 538), (368, 730, 13), (368, 731, 730), (731, 54, 730), (533, 732, 14), (533, 731, 732), (731, 161, 732), (534, 730, 54), (534, 377, 730), (377, 13, 730), (377, 729, 13), (377, 497, 729), (497, 715, 160), (497, 534, 715), (534, 54, 715), (497, 712, 729), (497, 160, 712), (503, 728, 21), (503, 1442, 728), (1442, 178, 728), (728, 725, 21), (728, 555, 725), (555, 177, 725), (607, 727, 19), (607, 608, 727), (608, 21, 727), (726, 727, 21), (726, 19, 727), (724, 725, 177), (724, 726, 725), (726, 21, 725), (723, 724, 177), (723, 501, 724), (501, 18, 724), (723, 722, 17), (723, 554, 722), (554, 176, 722), (722, 721, 17), (722, 553, 721), (553, 175, 721), (174, 721, 175), (174, 720, 721), (720, 17, 721), (719, 720, 174), (719, 500, 720), (500, 17, 720), (552, 719, 174), (552, 718, 719), (718, 16, 719), (717, 718, 173), (717, 499, 718), (499, 16, 718), (551, 716, 173), (551, 714, 716), (714, 14, 716), (498, 716, 14), (498, 717, 716), (717, 173, 716), (713, 715, 54), (713, 550, 715), (550, 160, 715), (714, 533, 14), (714, 713, 533), (713, 54, 533), (711, 712, 160), (711, 496, 712), (496, 729, 712), (550, 711, 160), (550, 710, 711), (710, 12, 711), (551, 710, 172), (551, 709, 710), (709, 12, 710), (708, 552, 174), (708, 1441, 552), (1441, 173, 552), (707, 708, 174), (707, 494, 708), (494, 11, 708), (174, 706, 707), (706, 10, 707), (493, 10, 706), (553, 706, 175), (553, 705, 706), (705, 9, 706), (554, 705, 176), (554, 704, 705), (704, 9, 705), (555, 704, 177), (555, 703, 704), (703, 9, 704), (492, 702, 8), (492, 703, 702), (703, 178, 702), (701, 702, 178), (701, 491, 702), (491, 8, 702), (556, 701, 178), (556, 700, 701), (700, 490, 701), (490, 700, 7), (489, 699, 6), (489, 700, 699), (700, 179, 699), (698, 699, 179), (698, 488, 699), (488, 6, 699), (557, 698, 179), (557, 697, 698), (697, 5, 698), (558, 697, 180), (558, 696, 697), (696, 5, 697), (487, 695, 4), (487, 696, 695), (696, 655, 695), (655, 536, 695), (536, 4, 695), (559, 694, 42), (559, 90, 694), (89, 694, 90), (89, 693, 694), (693, 42, 694), (522, 560, 41), (522, 693, 560), (693, 89, 560), (524, 692, 43), (524, 691, 692), (691, 91, 692), (90, 691, 690), (691, 44, 690), (689, 690, 44), (689, 89, 690), (89, 90, 690), (525, 689, 44), (525, 688, 689), (688, 89, 689), (687, 688, 45), (687, 407, 688), (407, 89, 688), (526, 687, 45), (526, 686, 687), (686, 88, 687), (406, 685, 405), (406, 686, 685), (686, 46, 685), (684, 685, 46), (684, 405, 685), (527, 684, 46), (527, 683, 684), (683, 87, 684), (682, 681, 86), (682, 528, 681), (528, 48, 681), (404, 682, 86), (404, 683, 682), (683, 47, 682), (403, 679, 85), (403, 1440, 679), (1440, 49, 679), (530, 680, 49), (530, 678, 680), (678, 401, 680), (679, 402, 85), (679, 680, 402), (680, 401, 402), (401, 677, 400), (401, 678, 677), (678, 50, 677), (400, 676, 84), (400, 677, 676), (677, 50, 676), (399, 675, 83), (399, 676, 675), (676, 50, 675), (398, 674, 82), (398, 675, 674), (675, 50, 674), (672, 673, 51), (672, 397, 673), (397, 82, 673), (531, 674, 50), (531, 673, 674), (673, 82, 674), (532, 672, 51), (532, 671, 672), (671, 81, 672), (670, 671, 52), (670, 396, 671), (396, 81, 671), (369, 670, 52), (369, 669, 670), (669, 80, 670), (370, 669, 53), (370, 668, 669), (668, 80, 669), (371, 668, 370), (371, 667, 668), (667, 80, 668), (372, 667, 55), (372, 666, 667), (666, 80, 667), (373, 666, 56), (373, 665, 666), (665, 80, 666), (664, 665, 57), (664, 395, 665), (395, 80, 665), (374, 664, 57), (374, 663, 664), (663, 79, 664), (394, 662, 78), (394, 663, 662), (663, 58, 662), (393, 662, 77), (661, 662, 58), (661, 392, 662), (392, 77, 662), (978, 390, 75), (978, 975, 390), (975, 74, 390), (1327, 659, 238), (1327, 660, 659), (660, 57, 659), (1326, 811, 111), (1326, 659, 811), (659, 57, 811), (445, 614, 141), (445, 650, 614), (650, 179, 614), (656, 657, 159), (656, 379, 657), (379, 61, 657), (655, 656, 159), (655, 654, 656), (654, 62, 656), (653, 654, 655), (653, 380, 654), (380, 62, 654), (653, 652, 63), (653, 558, 652), (558, 180, 652), (557, 652, 180), (557, 651, 652), (651, 63, 652), (650, 651, 179), (650, 649, 651), (649, 63, 651), (649, 638, 63), (649, 647, 638), (647, 150, 638), (463, 648, 145), (463, 647, 648), (647, 140, 648), (644, 482, 645), (482, 449, 645), (637, 644, 645), (637, 643, 644), (643, 150, 644), (643, 642, 150), (643, 383, 642), (383, 1429, 642), (642, 641, 150), (642, 382, 641), (382, 66, 641), (641, 640, 150), (641, 65, 640), (640, 639, 150), (640, 64, 639), (639, 638, 150), (639, 381, 638), (381, 63, 638), (637, 636, 67), (637, 447, 636), (447, 142, 636), (636, 384, 67), (636, 1439, 384), (623, 384, 132), (452, 635, 145), (452, 1438, 635), (1438, 147, 635), (634, 635, 147), (634, 145, 635), (147, 633, 634), (633, 145, 634), (632, 633, 147), (632, 631, 633), (631, 145, 633), (453, 632, 147), (453, 444, 632), (444, 139, 632), (630, 631, 139), (630, 464, 631), (464, 145, 631), (630, 629, 621), (630, 443, 629), (443, 138, 629), (629, 628, 621), (629, 442, 628), (442, 137, 628), (628, 627, 621), (628, 441, 627), (441, 136, 627), (627, 626, 621), (627, 440, 626), (440, 135, 626), (626, 618, 621), (626, 439, 618), (439, 438, 618), (462, 625, 449), (462, 622, 625), (622, 68, 625), (449, 625, 435), (625, 68, 435), (435, 624, 645), (435, 68, 624), (447, 623, 142), (447, 624, 623), (624, 68, 623), (132, 142, 623), (1423, 472, 623), (621, 385, 622), (385, 68, 622), (620, 1426, 621), (1426, 385, 621), (619, 620, 621), (619, 436, 620), (436, 69, 620), (616, 619, 621), (616, 437, 619), (437, 436, 619), (438, 617, 618), (617, 621, 618), (133, 617, 134), (133, 616, 617), (616, 621, 617), (446, 615, 20), (446, 614, 615), (614, 179, 615), (444, 613, 139), (444, 445, 613), (445, 141, 613), (612, 613, 141), (612, 443, 613), (443, 139, 613), (446, 612, 141), (446, 611, 612), (611, 138, 612), (442, 610, 137), (442, 611, 610), (611, 20, 610), (441, 609, 136), (441, 610, 609), (610, 20, 609), (503, 609, 20), (503, 608, 609), (608, 136, 609), (440, 605, 135), (440, 607, 605), (607, 19, 605), (606, 605, 19), (606, 604, 605), (604, 135, 605), (439, 603, 438), (439, 604, 603), (604, 22, 603), (602, 603, 22), (602, 438, 603), (504, 602, 22), (504, 601, 602), (601, 134, 602), (597, 601, 23), (597, 600, 601), (600, 134, 601), (133, 600, 599), (600, 70, 599), (598, 599, 70), (598, 437, 599), (437, 133, 599), (598, 386, 436), (386, 69, 436), (505, 597, 23), (505, 596, 597), (596, 70, 597), (595, 596, 24), (595, 387, 596), (387, 70, 596), (594, 595, 24), (594, 71, 595), (506, 594, 24), (506, 593, 594), (593, 72, 594), (592, 593, 25), (592, 388, 593), (388, 72, 593), (507, 592, 25), (507, 591, 592), (591, 73, 592), (590, 591, 26), (590, 389, 591), (389, 73, 591), (589, 590, 26), (589, 390, 590), (390, 74, 590), (588, 589, 26), (588, 391, 589), (391, 75, 589), (508, 588, 26), (508, 587, 588), (587, 76, 588), (586, 587, 27), (586, 392, 587), (392, 76, 587), (509, 586, 27), (509, 585, 586), (585, 77, 586), (584, 585, 28), (584, 393, 585), (393, 77, 585), (28, 583, 584), (583, 78, 584), (582, 583, 29), (582, 394, 583), (394, 78, 583), (510, 582, 29), (581, 582, 30), (581, 395, 582), (395, 79, 582), (511, 581, 30), (511, 580, 581), (580, 80, 581), (579, 580, 31), (579, 396, 580), (396, 80, 580), (512, 579, 31), (512, 578, 579), (578, 81, 579), (577, 578, 32), (577, 397, 578), (397, 81, 578), (513, 577, 32), (513, 576, 577), (576, 82, 577), (575, 576, 33), (575, 398, 576), (398, 82, 576), (514, 575, 33), (514, 574, 575), (574, 83, 575), (573, 574, 34), (573, 399, 574), (399, 83, 574), (515, 573, 34), (515, 572, 573), (572, 84, 573), (571, 572, 35), (571, 400, 572), (400, 84, 572), (569, 571, 35), (569, 401, 571), (401, 400, 571), (568, 570, 36), (568, 402, 570), (402, 401, 570), (569, 570, 401), (569, 516, 570), (516, 36, 570), (517, 568, 36), (517, 567, 568), (567, 85, 568), (566, 567, 37), (566, 403, 567), (403, 85, 567), (518, 566, 37), (518, 565, 566), (565, 86, 566), (564, 565, 38), (564, 404, 565), (404, 86, 565), (519, 564, 38), (519, 563, 564), (563, 87, 564), (562, 563, 39), (562, 405, 563), (405, 87, 563), (561, 520, 40), (561, 1437, 520), (1437, 39, 520), (407, 560, 89), (407, 1436, 560), (1436, 41, 560), (461, 463, 144), (461, 149, 463), (149, 150, 463), (149, 482, 150), (454, 482, 149), (454, 450, 482), (450, 449, 482), (148, 464, 621), (451, 464, 480), (464, 148, 480), (148, 621, 462), (450, 462, 449), (450, 481, 462), (481, 148, 462), (451, 481, 450), (451, 480, 481), (480, 148, 481), (461, 454, 149), (461, 451, 454), (451, 450, 454), (1433, 1435, 457), (1435, 158, 457), (1432, 338, 1416), (1432, 1434, 338), (1434, 153, 338), (384, 467, 67), (479, 1433, 157), (1433, 457, 157), (60, 1432, 477), (1432, 152, 477), (383, 1408, 1429), (387, 476, 70), (387, 1431, 476), (378, 478, 59), (378, 1430, 478), (1430, 151, 478), (382, 475, 66), (382, 1429, 475), (386, 474, 69), (386, 1428, 474), (1428, 156, 474), (1427, 155, 65), (1425, 1426, 1400), (1426, 156, 1400), (68, 1425, 1402), (381, 470, 63), (381, 1424, 470), (1424, 154, 470), (472, 1404, 469), (472, 1423, 1404), (1423, 68, 1404), (903, 1173, 257), (903, 978, 1173), (978, 75, 1173), (471, 971, 153), (471, 1422, 971), (1422, 154, 971)])
me_vert.polygons.foreach_set('use_smooth', [True] * 2924)
me_vert.materials.append(mat_material_001)
me_vert.use_remesh_preserve_volume = False
me_vert.use_remesh_preserve_attributes = False
me_vert.use_mirror_vertex_groups = False
me_vert.update()
arm_metarig_001 = bpy.data.armatures.new('metarig.001')  # bones are not reproduced

# ---- objects
ob_metarig = bpy.data.objects.new('metarig', arm_metarig_001)
ob_vert = bpy.data.objects.new('Vert', me_vert)

# ---- transforms, parenting, visibility, modifiers, constraints
ob_metarig.location = (0.0, 0.0, 0.0)
ob_metarig.scale = (4.508, 4.508, 4.508)
ob_metarig.show_in_front = True
ob_metarig.lineart.crease_threshold = 0.0
ob_vert.location = (8.501e-06, 0.0, -1.584)
ob_vert.color = (1.0, 1.0, 1.0, 0.7692)
ob_vert.hide_select = True
ob_vert.display_type = 'BOUNDS'
ob_vert.show_wire = True
ob_vert.show_transparent = True
ob_vert.show_in_front = True
ob_vert.lineart.crease_threshold = 0.0

# ---- collection membership
col_collection_1.objects.link(ob_metarig)
col_collection_1.objects.link(ob_vert)

# ---- scene / render settings (as saved in the file)
scene.frame_start = 1; scene.frame_end = 250; scene.frame_set(1)
scene.render.engine = 'CYCLES'
scene.render.resolution_percentage = 50
scene.render.dither_intensity = 0.0
scene.cycles.use_denoising = False
scene.cycles.samples = 128
scene.cycles.sampling_pattern = 'TABULATED_SOBOL'
scene.cycles.use_adaptive_sampling = False
scene.cycles.use_light_tree = False
scene.cycles.blur_glossy = 0.0
scene.cycles.sample_clamp_indirect = 0.0
scene.view_settings.view_transform = 'Standard'
bpy.context.view_layer.update()

# ---- added for rendering (the .blend has no active camera and no usable light): camera, sun
cam_auto = bpy.data.cameras.new('AutoCamera')
cam_auto.lens = 50.0
cam_auto.sensor_width = 36.0
cam_auto.clip_end = 1000.0
ob_auto_camera = bpy.data.objects.new('AutoCamera', cam_auto)
scene.collection.objects.link(ob_auto_camera)
ob_auto_camera.location = (8.28045, -9.80838, 10.6773)
ob_auto_camera.rotation_euler = (1.09748, -7.21219e-08, 0.694738)
scene.camera = ob_auto_camera
light_auto_sun = bpy.data.lights.new('AutoSun', 'SUN')
light_auto_sun.energy = 3.0
light_auto_sun.angle = 0.0523599
ob_auto_sun = bpy.data.objects.new('AutoSun', light_auto_sun)
scene.collection.objects.link(ob_auto_sun)
ob_auto_sun.rotation_euler = (0.872665, 0.174533, 0.523599)
bpy.context.view_layer.update()
